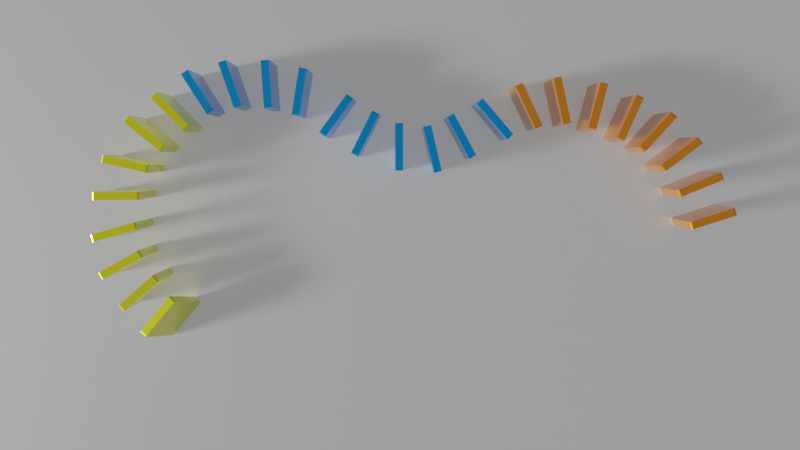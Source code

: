 # Source: dominos.blend  (saved by Blender 2.80.75; exported with 4.5.12 LTS)
import bpy
from mathutils import Matrix  # noqa: F401  (used for matrix-valued properties, if any)

bpy.ops.wm.read_factory_settings(use_empty=True)
scene = bpy.context.scene
scene.name = 'Scene'

# ---- collections
col_collection = bpy.data.collections.new('Collection'); scene.collection.children.link(col_collection)

# ---- materials (node trees are filled in below, after node groups)
mat_golden_domino = bpy.data.materials.new('Golden domino')
mat_golden_domino.alpha_threshold = 0.0
mat_golden_domino.line_color = (0.0, 0.0, 0.0, 1.0)
mat_blue_domino = bpy.data.materials.new('Blue domino')
mat_ground = bpy.data.materials.new('Ground')
mat_orange_domino = bpy.data.materials.new('Orange domino')

# ---- material node trees
mat_golden_domino.use_nodes = True; mat_golden_domino.node_tree.nodes.clear()
_N = mat_golden_domino.node_tree.nodes; _L = mat_golden_domino.node_tree.links
n0 = _N.new('ShaderNodeOutputMaterial'); n0.name = 'Material Output'; n0.location = (300, 300)
n1 = _N.new('ShaderNodeBsdfPrincipled'); n1.name = 'Principled BSDF'; n1.location = (10, 300)
n1.distribution = 'GGX'
n1.subsurface_method = 'BURLEY'
n1.inputs[0].default_value = (0.8, 0.7765, 0.02423, 1.0)
n1.inputs[1].default_value = 0.8377
n1.inputs[2].default_value = 0.2455
n1.inputs[3].default_value = 1.45
n1.inputs[13].default_value = 0.4298
n1.inputs[27].default_value = (0.0, 0.0, 0.0, 1.0)
n1.inputs[28].default_value = 1.0
_L.new(n1.outputs[0], n0.inputs[0])
n0.is_active_output = True
mat_blue_domino.use_nodes = True; mat_blue_domino.node_tree.nodes.clear()
_N = mat_blue_domino.node_tree.nodes; _L = mat_blue_domino.node_tree.links
n0 = _N.new('ShaderNodeOutputMaterial'); n0.name = 'Material Output'; n0.location = (300, 300)
n1 = _N.new('ShaderNodeBsdfPrincipled'); n1.name = 'Principled BSDF'; n1.location = (10, 300)
n1.distribution = 'GGX'
n1.subsurface_method = 'BURLEY'
n1.inputs[0].default_value = (0.00604, 0.3022, 0.8, 1.0)
n1.inputs[1].default_value = 0.8377
n1.inputs[2].default_value = 0.2455
n1.inputs[3].default_value = 1.45
n1.inputs[27].default_value = (0.0, 0.0, 0.0, 1.0)
n1.inputs[28].default_value = 1.0
_L.new(n1.outputs[0], n0.inputs[0])
n0.is_active_output = True
mat_ground.use_nodes = True; mat_ground.node_tree.nodes.clear()
_N = mat_ground.node_tree.nodes; _L = mat_ground.node_tree.links
n0 = _N.new('ShaderNodeOutputMaterial'); n0.name = 'Material Output'; n0.location = (300, 300)
n1 = _N.new('ShaderNodeBsdfPrincipled'); n1.name = 'Principled BSDF'; n1.location = (10, 300)
n1.distribution = 'GGX'
n1.subsurface_method = 'BURLEY'
n1.inputs[0].default_value = (0.3593, 0.3593, 0.3593, 1.0)
n1.inputs[1].default_value = 0.8522
n1.inputs[2].default_value = 0.3043
n1.inputs[3].default_value = 1.45
n1.inputs[27].default_value = (0.1881, 0.1881, 0.1881, 1.0)
n1.inputs[28].default_value = 1.0
_L.new(n1.outputs[0], n0.inputs[0])
n0.is_active_output = True
mat_orange_domino.use_nodes = True; mat_orange_domino.node_tree.nodes.clear()
_N = mat_orange_domino.node_tree.nodes; _L = mat_orange_domino.node_tree.links
n0 = _N.new('ShaderNodeOutputMaterial'); n0.name = 'Material Output'; n0.location = (300, 300)
n1 = _N.new('ShaderNodeBsdfPrincipled'); n1.name = 'Principled BSDF'; n1.location = (10, 300)
n1.distribution = 'GGX'
n1.subsurface_method = 'BURLEY'
n1.inputs[0].default_value = (0.8, 0.2467, 0.02327, 1.0)
n1.inputs[1].default_value = 0.8377
n1.inputs[2].default_value = 0.2455
n1.inputs[3].default_value = 1.45
n1.inputs[13].default_value = 0.4043
n1.inputs[27].default_value = (0.0, 0.0, 0.0, 1.0)
n1.inputs[28].default_value = 1.0
_L.new(n1.outputs[0], n0.inputs[0])
n0.is_active_output = True

# ---- world
world_world = bpy.data.worlds.new('World'); scene.world = world_world
world_world.use_nodes = True; world_world.node_tree.nodes.clear()
_N = world_world.node_tree.nodes; _L = world_world.node_tree.links
n0 = _N.new('ShaderNodeOutputWorld'); n0.name = 'World Output'; n0.location = (300, 300)
n1 = _N.new('ShaderNodeBackground'); n1.name = 'Background'; n1.location = (10, 300)
n1.inputs[0].default_value = (0.1463, 0.1463, 0.1463, 1.0)
_L.new(n1.outputs[0], n0.inputs[0])
n0.is_active_output = True
world_world.color = (0.05088, 0.05088, 0.05088)
world_world.use_sun_shadow = False
world_world.sun_shadow_jitter_overblur = 0.0

# ---- cameras
cam_camera = bpy.data.cameras.new('Camera')
cam_camera.clip_end = 100.0
cam_camera.ortho_scale = 7.314

# ---- lights
light_light = bpy.data.lights.new('Light', 'SUN')
light_light.transmission_factor = 0.0
light_light.angle = 0.1993
light_light.shadow_soft_size = 0.1
light_light.shadow_cascade_max_distance = 1000.0

# ---- meshes
me_cube_008 = bpy.data.meshes.new('Cube.008')
me_cube_008.from_pydata([(1.0, 1.0, -0.9264), (1.0, -0.9264, -1.0), (1.0, 0.9264, 1.0), (1.0, 0.9264, -1.0), (1.0, -1.0, -0.9264), (1.0, 1.0, 0.9264), (1.0, -0.9264, 1.0), (1.0, -1.0, 0.9264), (1.0, -0.9632, 0.9901), (1.0, -0.9901, 0.9632), (-1.0, -1.0, 0.9264), (-1.0, -0.9264, 1.0), (-1.0, -0.9901, 0.9632), (-1.0, -0.9632, 0.9901), (1.0, 0.9901, 0.9632), (1.0, 0.9632, 0.9901), (-1.0, 0.9264, 1.0), (-1.0, 1.0, 0.9264), (-1.0, 0.9632, 0.9901), (-1.0, 0.9901, 0.9632), (1.0, 0.9632, -0.9901), (1.0, 0.9901, -0.9632), (-1.0, 1.0, -0.9264), (-1.0, 0.9264, -1.0), (-1.0, 0.9901, -0.9632), (-1.0, 0.9632, -0.9901), (1.0, -0.9901, -0.9632), (1.0, -0.9632, -0.9901), (-1.0, -0.9264, -1.0), (-1.0, -1.0, -0.9264), (-1.0, -0.9632, -0.9901), (-1.0, -0.9901, -0.9632)], [], [(3, 23, 25, 20), (28, 1, 27, 30), (16, 2, 15, 18), (28, 30, 31, 29, 10, 12, 13, 11, 16, 18, 19, 17, 22, 24, 25, 23), (3, 20, 21, 0, 5, 14, 15, 2, 6, 8, 9, 7, 4, 26, 27, 1), (2, 16, 11, 6), (6, 11, 13, 8), (8, 13, 12, 9), (9, 12, 10, 7), (4, 7, 10, 29), (18, 15, 14, 19), (19, 14, 5, 17), (20, 25, 24, 21), (21, 24, 22, 0), (22, 17, 5, 0), (30, 27, 26, 31), (31, 26, 4, 29), (23, 3, 1, 28)])
_uv = me_cube_008.uv_layers.new(name='UVMap')
_uv.uv.foreach_set('vector', [0.625, 0.7592, 0.375, 0.7592, 0.375, 0.7546, 0.625, 0.7546, 0.375, 0.9908, 0.625, 0.9908, 0.625, 0.9954, 0.375, 0.9954, 0.625, 0.009196, 0.375, 0.009196, 0.375, 0.004598, 0.625, 0.004598, 0.375, 0.5092, 0.3762, 0.5046, 0.3796, 0.5012, 0.3842, 0.5, 0.6158, 0.5, 0.6204, 0.5012, 0.6238, 0.5046, 0.625, 0.5092, 0.625, 0.7408, 0.6238, 0.7454, 0.6204, 0.7488, 0.6158, 0.75, 0.3842, 0.75, 0.3796, 0.7488, 0.3762, 0.7454, 0.375, 0.7408, 0.125, 0.5092, 0.1262, 0.5046, 0.1296, 0.5012, 0.1342, 0.5, 0.3658, 0.5, 0.3704, 0.5012, 0.3738, 0.5046, 0.375, 0.5092, 0.375, 0.7408, 0.3738, 0.7454, 0.3704, 0.7488, 0.3658, 0.75, 0.1342, 0.75, 0.1296, 0.7488, 0.1262, 0.7454, 0.125, 0.7408, 0.375, 0.009196, 0.625, 0.009196, 0.625, 0.2408, 0.375, 0.2408, 0.375, 0.2408, 0.625, 0.2408, 0.625, 0.2454, 0.375, 0.2454, 0.375, 0.2454, 0.625, 0.2454, 0.625, 0.25, 0.375, 0.25, 0.6204, 0.25, 0.6204, 0.5, 0.6158, 0.5, 0.6158, 0.25, 0.3842, 0.25, 0.6158, 0.25, 0.6158, 0.5, 0.3842, 0.5, 0.625, 0.004598, 0.375, 0.004598, 0.375, 0.0, 0.625, 0.0, 0.8704, 0.5, 0.8704, 0.75, 0.8658, 0.75, 0.8658, 0.5, 0.625, 0.7546, 0.375, 0.7546, 0.375, 0.75, 0.625, 0.75, 0.6296, 0.75, 0.6296, 0.5, 0.6342, 0.5, 0.6342, 0.75, 0.6342, 0.5, 0.8658, 0.5, 0.8658, 0.75, 0.6342, 0.75, 0.375, 0.9954, 0.625, 0.9954, 0.625, 1.0, 0.375, 1.0, 0.3796, 0.5, 0.3796, 0.25, 0.3842, 0.25, 0.3842, 0.5, 0.375, 0.7592, 0.625, 0.7592, 0.625, 0.9908, 0.375, 0.9908])
me_cube_008.materials.append(mat_golden_domino)
me_cube_008.use_remesh_preserve_volume = False
me_cube_008.use_remesh_preserve_attributes = False
me_cube_008.use_mirror_vertex_groups = False
me_cube_008.update()
me_cube_009 = bpy.data.meshes.new('Cube.009')
me_cube_009.from_pydata([(1.0, 1.0, -0.9264), (1.0, -0.9264, -1.0), (1.0, 0.9264, 1.0), (1.0, 0.9264, -1.0), (1.0, -1.0, -0.9264), (1.0, 1.0, 0.9264), (1.0, -0.9264, 1.0), (1.0, -1.0, 0.9264), (1.0, -0.9632, 0.9901), (1.0, -0.9901, 0.9632), (-1.0, -1.0, 0.9264), (-1.0, -0.9264, 1.0), (-1.0, -0.9901, 0.9632), (-1.0, -0.9632, 0.9901), (1.0, 0.9901, 0.9632), (1.0, 0.9632, 0.9901), (-1.0, 0.9264, 1.0), (-1.0, 1.0, 0.9264), (-1.0, 0.9632, 0.9901), (-1.0, 0.9901, 0.9632), (1.0, 0.9632, -0.9901), (1.0, 0.9901, -0.9632), (-1.0, 1.0, -0.9264), (-1.0, 0.9264, -1.0), (-1.0, 0.9901, -0.9632), (-1.0, 0.9632, -0.9901), (1.0, -0.9901, -0.9632), (1.0, -0.9632, -0.9901), (-1.0, -0.9264, -1.0), (-1.0, -1.0, -0.9264), (-1.0, -0.9632, -0.9901), (-1.0, -0.9901, -0.9632)], [], [(3, 23, 25, 20), (28, 1, 27, 30), (16, 2, 15, 18), (28, 30, 31, 29, 10, 12, 13, 11, 16, 18, 19, 17, 22, 24, 25, 23), (3, 20, 21, 0, 5, 14, 15, 2, 6, 8, 9, 7, 4, 26, 27, 1), (2, 16, 11, 6), (6, 11, 13, 8), (8, 13, 12, 9), (9, 12, 10, 7), (4, 7, 10, 29), (18, 15, 14, 19), (19, 14, 5, 17), (20, 25, 24, 21), (21, 24, 22, 0), (22, 17, 5, 0), (30, 27, 26, 31), (31, 26, 4, 29), (23, 3, 1, 28)])
_uv = me_cube_009.uv_layers.new(name='UVMap')
_uv.uv.foreach_set('vector', [0.625, 0.7592, 0.375, 0.7592, 0.375, 0.7546, 0.625, 0.7546, 0.375, 0.9908, 0.625, 0.9908, 0.625, 0.9954, 0.375, 0.9954, 0.625, 0.009196, 0.375, 0.009196, 0.375, 0.004598, 0.625, 0.004598, 0.375, 0.5092, 0.3762, 0.5046, 0.3796, 0.5012, 0.3842, 0.5, 0.6158, 0.5, 0.6204, 0.5012, 0.6238, 0.5046, 0.625, 0.5092, 0.625, 0.7408, 0.6238, 0.7454, 0.6204, 0.7488, 0.6158, 0.75, 0.3842, 0.75, 0.3796, 0.7488, 0.3762, 0.7454, 0.375, 0.7408, 0.125, 0.5092, 0.1262, 0.5046, 0.1296, 0.5012, 0.1342, 0.5, 0.3658, 0.5, 0.3704, 0.5012, 0.3738, 0.5046, 0.375, 0.5092, 0.375, 0.7408, 0.3738, 0.7454, 0.3704, 0.7488, 0.3658, 0.75, 0.1342, 0.75, 0.1296, 0.7488, 0.1262, 0.7454, 0.125, 0.7408, 0.375, 0.009196, 0.625, 0.009196, 0.625, 0.2408, 0.375, 0.2408, 0.375, 0.2408, 0.625, 0.2408, 0.625, 0.2454, 0.375, 0.2454, 0.375, 0.2454, 0.625, 0.2454, 0.625, 0.25, 0.375, 0.25, 0.6204, 0.25, 0.6204, 0.5, 0.6158, 0.5, 0.6158, 0.25, 0.3842, 0.25, 0.6158, 0.25, 0.6158, 0.5, 0.3842, 0.5, 0.625, 0.004598, 0.375, 0.004598, 0.375, 0.0, 0.625, 0.0, 0.8704, 0.5, 0.8704, 0.75, 0.8658, 0.75, 0.8658, 0.5, 0.625, 0.7546, 0.375, 0.7546, 0.375, 0.75, 0.625, 0.75, 0.6296, 0.75, 0.6296, 0.5, 0.6342, 0.5, 0.6342, 0.75, 0.6342, 0.5, 0.8658, 0.5, 0.8658, 0.75, 0.6342, 0.75, 0.375, 0.9954, 0.625, 0.9954, 0.625, 1.0, 0.375, 1.0, 0.3796, 0.5, 0.3796, 0.25, 0.3842, 0.25, 0.3842, 0.5, 0.375, 0.7592, 0.625, 0.7592, 0.625, 0.9908, 0.375, 0.9908])
me_cube_009.materials.append(mat_golden_domino)
me_cube_009.use_remesh_preserve_volume = False
me_cube_009.use_remesh_preserve_attributes = False
me_cube_009.use_mirror_vertex_groups = False
me_cube_009.update()
me_cube_000 = bpy.data.meshes.new('Cube.000')
me_cube_000.from_pydata([(1.0, 1.0, -0.9264), (1.0, -0.9264, -1.0), (1.0, 0.9264, 1.0), (1.0, 0.9264, -1.0), (1.0, -1.0, -0.9264), (1.0, 1.0, 0.9264), (1.0, -0.9264, 1.0), (1.0, -1.0, 0.9264), (1.0, -0.9632, 0.9901), (1.0, -0.9901, 0.9632), (-1.0, -1.0, 0.9264), (-1.0, -0.9264, 1.0), (-1.0, -0.9901, 0.9632), (-1.0, -0.9632, 0.9901), (1.0, 0.9901, 0.9632), (1.0, 0.9632, 0.9901), (-1.0, 0.9264, 1.0), (-1.0, 1.0, 0.9264), (-1.0, 0.9632, 0.9901), (-1.0, 0.9901, 0.9632), (1.0, 0.9632, -0.9901), (1.0, 0.9901, -0.9632), (-1.0, 1.0, -0.9264), (-1.0, 0.9264, -1.0), (-1.0, 0.9901, -0.9632), (-1.0, 0.9632, -0.9901), (1.0, -0.9901, -0.9632), (1.0, -0.9632, -0.9901), (-1.0, -0.9264, -1.0), (-1.0, -1.0, -0.9264), (-1.0, -0.9632, -0.9901), (-1.0, -0.9901, -0.9632)], [], [(3, 23, 25, 20), (28, 1, 27, 30), (16, 2, 15, 18), (28, 30, 31, 29, 10, 12, 13, 11, 16, 18, 19, 17, 22, 24, 25, 23), (3, 20, 21, 0, 5, 14, 15, 2, 6, 8, 9, 7, 4, 26, 27, 1), (2, 16, 11, 6), (6, 11, 13, 8), (8, 13, 12, 9), (9, 12, 10, 7), (4, 7, 10, 29), (18, 15, 14, 19), (19, 14, 5, 17), (20, 25, 24, 21), (21, 24, 22, 0), (22, 17, 5, 0), (30, 27, 26, 31), (31, 26, 4, 29), (23, 3, 1, 28)])
_uv = me_cube_000.uv_layers.new(name='UVMap')
_uv.uv.foreach_set('vector', [0.625, 0.7592, 0.375, 0.7592, 0.375, 0.7546, 0.625, 0.7546, 0.375, 0.9908, 0.625, 0.9908, 0.625, 0.9954, 0.375, 0.9954, 0.625, 0.009196, 0.375, 0.009196, 0.375, 0.004598, 0.625, 0.004598, 0.375, 0.5092, 0.3762, 0.5046, 0.3796, 0.5012, 0.3842, 0.5, 0.6158, 0.5, 0.6204, 0.5012, 0.6238, 0.5046, 0.625, 0.5092, 0.625, 0.7408, 0.6238, 0.7454, 0.6204, 0.7488, 0.6158, 0.75, 0.3842, 0.75, 0.3796, 0.7488, 0.3762, 0.7454, 0.375, 0.7408, 0.125, 0.5092, 0.1262, 0.5046, 0.1296, 0.5012, 0.1342, 0.5, 0.3658, 0.5, 0.3704, 0.5012, 0.3738, 0.5046, 0.375, 0.5092, 0.375, 0.7408, 0.3738, 0.7454, 0.3704, 0.7488, 0.3658, 0.75, 0.1342, 0.75, 0.1296, 0.7488, 0.1262, 0.7454, 0.125, 0.7408, 0.375, 0.009196, 0.625, 0.009196, 0.625, 0.2408, 0.375, 0.2408, 0.375, 0.2408, 0.625, 0.2408, 0.625, 0.2454, 0.375, 0.2454, 0.375, 0.2454, 0.625, 0.2454, 0.625, 0.25, 0.375, 0.25, 0.6204, 0.25, 0.6204, 0.5, 0.6158, 0.5, 0.6158, 0.25, 0.3842, 0.25, 0.6158, 0.25, 0.6158, 0.5, 0.3842, 0.5, 0.625, 0.004598, 0.375, 0.004598, 0.375, 0.0, 0.625, 0.0, 0.8704, 0.5, 0.8704, 0.75, 0.8658, 0.75, 0.8658, 0.5, 0.625, 0.7546, 0.375, 0.7546, 0.375, 0.75, 0.625, 0.75, 0.6296, 0.75, 0.6296, 0.5, 0.6342, 0.5, 0.6342, 0.75, 0.6342, 0.5, 0.8658, 0.5, 0.8658, 0.75, 0.6342, 0.75, 0.375, 0.9954, 0.625, 0.9954, 0.625, 1.0, 0.375, 1.0, 0.3796, 0.5, 0.3796, 0.25, 0.3842, 0.25, 0.3842, 0.5, 0.375, 0.7592, 0.625, 0.7592, 0.625, 0.9908, 0.375, 0.9908])
me_cube_000.materials.append(mat_golden_domino)
me_cube_000.use_remesh_preserve_volume = False
me_cube_000.use_remesh_preserve_attributes = False
me_cube_000.use_mirror_vertex_groups = False
me_cube_000.update()
me_cube_001 = bpy.data.meshes.new('Cube.001')
me_cube_001.from_pydata([(1.0, 1.0, -0.9264), (1.0, -0.9264, -1.0), (1.0, 0.9264, 1.0), (1.0, 0.9264, -1.0), (1.0, -1.0, -0.9264), (1.0, 1.0, 0.9264), (1.0, -0.9264, 1.0), (1.0, -1.0, 0.9264), (1.0, -0.9632, 0.9901), (1.0, -0.9901, 0.9632), (-1.0, -1.0, 0.9264), (-1.0, -0.9264, 1.0), (-1.0, -0.9901, 0.9632), (-1.0, -0.9632, 0.9901), (1.0, 0.9901, 0.9632), (1.0, 0.9632, 0.9901), (-1.0, 0.9264, 1.0), (-1.0, 1.0, 0.9264), (-1.0, 0.9632, 0.9901), (-1.0, 0.9901, 0.9632), (1.0, 0.9632, -0.9901), (1.0, 0.9901, -0.9632), (-1.0, 1.0, -0.9264), (-1.0, 0.9264, -1.0), (-1.0, 0.9901, -0.9632), (-1.0, 0.9632, -0.9901), (1.0, -0.9901, -0.9632), (1.0, -0.9632, -0.9901), (-1.0, -0.9264, -1.0), (-1.0, -1.0, -0.9264), (-1.0, -0.9632, -0.9901), (-1.0, -0.9901, -0.9632)], [], [(3, 23, 25, 20), (28, 1, 27, 30), (16, 2, 15, 18), (28, 30, 31, 29, 10, 12, 13, 11, 16, 18, 19, 17, 22, 24, 25, 23), (3, 20, 21, 0, 5, 14, 15, 2, 6, 8, 9, 7, 4, 26, 27, 1), (2, 16, 11, 6), (6, 11, 13, 8), (8, 13, 12, 9), (9, 12, 10, 7), (4, 7, 10, 29), (18, 15, 14, 19), (19, 14, 5, 17), (20, 25, 24, 21), (21, 24, 22, 0), (22, 17, 5, 0), (30, 27, 26, 31), (31, 26, 4, 29), (23, 3, 1, 28)])
_uv = me_cube_001.uv_layers.new(name='UVMap')
_uv.uv.foreach_set('vector', [0.625, 0.7592, 0.375, 0.7592, 0.375, 0.7546, 0.625, 0.7546, 0.375, 0.9908, 0.625, 0.9908, 0.625, 0.9954, 0.375, 0.9954, 0.625, 0.009196, 0.375, 0.009196, 0.375, 0.004598, 0.625, 0.004598, 0.375, 0.5092, 0.3762, 0.5046, 0.3796, 0.5012, 0.3842, 0.5, 0.6158, 0.5, 0.6204, 0.5012, 0.6238, 0.5046, 0.625, 0.5092, 0.625, 0.7408, 0.6238, 0.7454, 0.6204, 0.7488, 0.6158, 0.75, 0.3842, 0.75, 0.3796, 0.7488, 0.3762, 0.7454, 0.375, 0.7408, 0.125, 0.5092, 0.1262, 0.5046, 0.1296, 0.5012, 0.1342, 0.5, 0.3658, 0.5, 0.3704, 0.5012, 0.3738, 0.5046, 0.375, 0.5092, 0.375, 0.7408, 0.3738, 0.7454, 0.3704, 0.7488, 0.3658, 0.75, 0.1342, 0.75, 0.1296, 0.7488, 0.1262, 0.7454, 0.125, 0.7408, 0.375, 0.009196, 0.625, 0.009196, 0.625, 0.2408, 0.375, 0.2408, 0.375, 0.2408, 0.625, 0.2408, 0.625, 0.2454, 0.375, 0.2454, 0.375, 0.2454, 0.625, 0.2454, 0.625, 0.25, 0.375, 0.25, 0.6204, 0.25, 0.6204, 0.5, 0.6158, 0.5, 0.6158, 0.25, 0.3842, 0.25, 0.6158, 0.25, 0.6158, 0.5, 0.3842, 0.5, 0.625, 0.004598, 0.375, 0.004598, 0.375, 0.0, 0.625, 0.0, 0.8704, 0.5, 0.8704, 0.75, 0.8658, 0.75, 0.8658, 0.5, 0.625, 0.7546, 0.375, 0.7546, 0.375, 0.75, 0.625, 0.75, 0.6296, 0.75, 0.6296, 0.5, 0.6342, 0.5, 0.6342, 0.75, 0.6342, 0.5, 0.8658, 0.5, 0.8658, 0.75, 0.6342, 0.75, 0.375, 0.9954, 0.625, 0.9954, 0.625, 1.0, 0.375, 1.0, 0.3796, 0.5, 0.3796, 0.25, 0.3842, 0.25, 0.3842, 0.5, 0.375, 0.7592, 0.625, 0.7592, 0.625, 0.9908, 0.375, 0.9908])
me_cube_001.materials.append(mat_golden_domino)
me_cube_001.use_remesh_preserve_volume = False
me_cube_001.use_remesh_preserve_attributes = False
me_cube_001.use_mirror_vertex_groups = False
me_cube_001.update()
me_cube_002 = bpy.data.meshes.new('Cube.002')
me_cube_002.from_pydata([(1.0, 1.0, -0.9264), (1.0, -0.9264, -1.0), (1.0, 0.9264, 1.0), (1.0, 0.9264, -1.0), (1.0, -1.0, -0.9264), (1.0, 1.0, 0.9264), (1.0, -0.9264, 1.0), (1.0, -1.0, 0.9264), (1.0, -0.9632, 0.9901), (1.0, -0.9901, 0.9632), (-1.0, -1.0, 0.9264), (-1.0, -0.9264, 1.0), (-1.0, -0.9901, 0.9632), (-1.0, -0.9632, 0.9901), (1.0, 0.9901, 0.9632), (1.0, 0.9632, 0.9901), (-1.0, 0.9264, 1.0), (-1.0, 1.0, 0.9264), (-1.0, 0.9632, 0.9901), (-1.0, 0.9901, 0.9632), (1.0, 0.9632, -0.9901), (1.0, 0.9901, -0.9632), (-1.0, 1.0, -0.9264), (-1.0, 0.9264, -1.0), (-1.0, 0.9901, -0.9632), (-1.0, 0.9632, -0.9901), (1.0, -0.9901, -0.9632), (1.0, -0.9632, -0.9901), (-1.0, -0.9264, -1.0), (-1.0, -1.0, -0.9264), (-1.0, -0.9632, -0.9901), (-1.0, -0.9901, -0.9632)], [], [(3, 23, 25, 20), (28, 1, 27, 30), (16, 2, 15, 18), (28, 30, 31, 29, 10, 12, 13, 11, 16, 18, 19, 17, 22, 24, 25, 23), (3, 20, 21, 0, 5, 14, 15, 2, 6, 8, 9, 7, 4, 26, 27, 1), (2, 16, 11, 6), (6, 11, 13, 8), (8, 13, 12, 9), (9, 12, 10, 7), (4, 7, 10, 29), (18, 15, 14, 19), (19, 14, 5, 17), (20, 25, 24, 21), (21, 24, 22, 0), (22, 17, 5, 0), (30, 27, 26, 31), (31, 26, 4, 29), (23, 3, 1, 28)])
_uv = me_cube_002.uv_layers.new(name='UVMap')
_uv.uv.foreach_set('vector', [0.625, 0.7592, 0.375, 0.7592, 0.375, 0.7546, 0.625, 0.7546, 0.375, 0.9908, 0.625, 0.9908, 0.625, 0.9954, 0.375, 0.9954, 0.625, 0.009196, 0.375, 0.009196, 0.375, 0.004598, 0.625, 0.004598, 0.375, 0.5092, 0.3762, 0.5046, 0.3796, 0.5012, 0.3842, 0.5, 0.6158, 0.5, 0.6204, 0.5012, 0.6238, 0.5046, 0.625, 0.5092, 0.625, 0.7408, 0.6238, 0.7454, 0.6204, 0.7488, 0.6158, 0.75, 0.3842, 0.75, 0.3796, 0.7488, 0.3762, 0.7454, 0.375, 0.7408, 0.125, 0.5092, 0.1262, 0.5046, 0.1296, 0.5012, 0.1342, 0.5, 0.3658, 0.5, 0.3704, 0.5012, 0.3738, 0.5046, 0.375, 0.5092, 0.375, 0.7408, 0.3738, 0.7454, 0.3704, 0.7488, 0.3658, 0.75, 0.1342, 0.75, 0.1296, 0.7488, 0.1262, 0.7454, 0.125, 0.7408, 0.375, 0.009196, 0.625, 0.009196, 0.625, 0.2408, 0.375, 0.2408, 0.375, 0.2408, 0.625, 0.2408, 0.625, 0.2454, 0.375, 0.2454, 0.375, 0.2454, 0.625, 0.2454, 0.625, 0.25, 0.375, 0.25, 0.6204, 0.25, 0.6204, 0.5, 0.6158, 0.5, 0.6158, 0.25, 0.3842, 0.25, 0.6158, 0.25, 0.6158, 0.5, 0.3842, 0.5, 0.625, 0.004598, 0.375, 0.004598, 0.375, 0.0, 0.625, 0.0, 0.8704, 0.5, 0.8704, 0.75, 0.8658, 0.75, 0.8658, 0.5, 0.625, 0.7546, 0.375, 0.7546, 0.375, 0.75, 0.625, 0.75, 0.6296, 0.75, 0.6296, 0.5, 0.6342, 0.5, 0.6342, 0.75, 0.6342, 0.5, 0.8658, 0.5, 0.8658, 0.75, 0.6342, 0.75, 0.375, 0.9954, 0.625, 0.9954, 0.625, 1.0, 0.375, 1.0, 0.3796, 0.5, 0.3796, 0.25, 0.3842, 0.25, 0.3842, 0.5, 0.375, 0.7592, 0.625, 0.7592, 0.625, 0.9908, 0.375, 0.9908])
me_cube_002.materials.append(mat_golden_domino)
me_cube_002.use_remesh_preserve_volume = False
me_cube_002.use_remesh_preserve_attributes = False
me_cube_002.use_mirror_vertex_groups = False
me_cube_002.update()
me_cube_003 = bpy.data.meshes.new('Cube.003')
me_cube_003.from_pydata([(1.0, 1.0, -0.9264), (1.0, -0.9264, -1.0), (1.0, 0.9264, 1.0), (1.0, 0.9264, -1.0), (1.0, -1.0, -0.9264), (1.0, 1.0, 0.9264), (1.0, -0.9264, 1.0), (1.0, -1.0, 0.9264), (1.0, -0.9632, 0.9901), (1.0, -0.9901, 0.9632), (-1.0, -1.0, 0.9264), (-1.0, -0.9264, 1.0), (-1.0, -0.9901, 0.9632), (-1.0, -0.9632, 0.9901), (1.0, 0.9901, 0.9632), (1.0, 0.9632, 0.9901), (-1.0, 0.9264, 1.0), (-1.0, 1.0, 0.9264), (-1.0, 0.9632, 0.9901), (-1.0, 0.9901, 0.9632), (1.0, 0.9632, -0.9901), (1.0, 0.9901, -0.9632), (-1.0, 1.0, -0.9264), (-1.0, 0.9264, -1.0), (-1.0, 0.9901, -0.9632), (-1.0, 0.9632, -0.9901), (1.0, -0.9901, -0.9632), (1.0, -0.9632, -0.9901), (-1.0, -0.9264, -1.0), (-1.0, -1.0, -0.9264), (-1.0, -0.9632, -0.9901), (-1.0, -0.9901, -0.9632)], [], [(3, 23, 25, 20), (28, 1, 27, 30), (16, 2, 15, 18), (28, 30, 31, 29, 10, 12, 13, 11, 16, 18, 19, 17, 22, 24, 25, 23), (3, 20, 21, 0, 5, 14, 15, 2, 6, 8, 9, 7, 4, 26, 27, 1), (2, 16, 11, 6), (6, 11, 13, 8), (8, 13, 12, 9), (9, 12, 10, 7), (4, 7, 10, 29), (18, 15, 14, 19), (19, 14, 5, 17), (20, 25, 24, 21), (21, 24, 22, 0), (22, 17, 5, 0), (30, 27, 26, 31), (31, 26, 4, 29), (23, 3, 1, 28)])
_uv = me_cube_003.uv_layers.new(name='UVMap')
_uv.uv.foreach_set('vector', [0.625, 0.7592, 0.375, 0.7592, 0.375, 0.7546, 0.625, 0.7546, 0.375, 0.9908, 0.625, 0.9908, 0.625, 0.9954, 0.375, 0.9954, 0.625, 0.009196, 0.375, 0.009196, 0.375, 0.004598, 0.625, 0.004598, 0.375, 0.5092, 0.3762, 0.5046, 0.3796, 0.5012, 0.3842, 0.5, 0.6158, 0.5, 0.6204, 0.5012, 0.6238, 0.5046, 0.625, 0.5092, 0.625, 0.7408, 0.6238, 0.7454, 0.6204, 0.7488, 0.6158, 0.75, 0.3842, 0.75, 0.3796, 0.7488, 0.3762, 0.7454, 0.375, 0.7408, 0.125, 0.5092, 0.1262, 0.5046, 0.1296, 0.5012, 0.1342, 0.5, 0.3658, 0.5, 0.3704, 0.5012, 0.3738, 0.5046, 0.375, 0.5092, 0.375, 0.7408, 0.3738, 0.7454, 0.3704, 0.7488, 0.3658, 0.75, 0.1342, 0.75, 0.1296, 0.7488, 0.1262, 0.7454, 0.125, 0.7408, 0.375, 0.009196, 0.625, 0.009196, 0.625, 0.2408, 0.375, 0.2408, 0.375, 0.2408, 0.625, 0.2408, 0.625, 0.2454, 0.375, 0.2454, 0.375, 0.2454, 0.625, 0.2454, 0.625, 0.25, 0.375, 0.25, 0.6204, 0.25, 0.6204, 0.5, 0.6158, 0.5, 0.6158, 0.25, 0.3842, 0.25, 0.6158, 0.25, 0.6158, 0.5, 0.3842, 0.5, 0.625, 0.004598, 0.375, 0.004598, 0.375, 0.0, 0.625, 0.0, 0.8704, 0.5, 0.8704, 0.75, 0.8658, 0.75, 0.8658, 0.5, 0.625, 0.7546, 0.375, 0.7546, 0.375, 0.75, 0.625, 0.75, 0.6296, 0.75, 0.6296, 0.5, 0.6342, 0.5, 0.6342, 0.75, 0.6342, 0.5, 0.8658, 0.5, 0.8658, 0.75, 0.6342, 0.75, 0.375, 0.9954, 0.625, 0.9954, 0.625, 1.0, 0.375, 1.0, 0.3796, 0.5, 0.3796, 0.25, 0.3842, 0.25, 0.3842, 0.5, 0.375, 0.7592, 0.625, 0.7592, 0.625, 0.9908, 0.375, 0.9908])
me_cube_003.materials.append(mat_golden_domino)
me_cube_003.use_remesh_preserve_volume = False
me_cube_003.use_remesh_preserve_attributes = False
me_cube_003.use_mirror_vertex_groups = False
me_cube_003.update()
me_cube_004 = bpy.data.meshes.new('Cube.004')
me_cube_004.from_pydata([(1.0, 1.0, -0.9264), (1.0, -0.9264, -1.0), (1.0, 0.9264, 1.0), (1.0, 0.9264, -1.0), (1.0, -1.0, -0.9264), (1.0, 1.0, 0.9264), (1.0, -0.9264, 1.0), (1.0, -1.0, 0.9264), (1.0, -0.9632, 0.9901), (1.0, -0.9901, 0.9632), (-1.0, -1.0, 0.9264), (-1.0, -0.9264, 1.0), (-1.0, -0.9901, 0.9632), (-1.0, -0.9632, 0.9901), (1.0, 0.9901, 0.9632), (1.0, 0.9632, 0.9901), (-1.0, 0.9264, 1.0), (-1.0, 1.0, 0.9264), (-1.0, 0.9632, 0.9901), (-1.0, 0.9901, 0.9632), (1.0, 0.9632, -0.9901), (1.0, 0.9901, -0.9632), (-1.0, 1.0, -0.9264), (-1.0, 0.9264, -1.0), (-1.0, 0.9901, -0.9632), (-1.0, 0.9632, -0.9901), (1.0, -0.9901, -0.9632), (1.0, -0.9632, -0.9901), (-1.0, -0.9264, -1.0), (-1.0, -1.0, -0.9264), (-1.0, -0.9632, -0.9901), (-1.0, -0.9901, -0.9632)], [], [(3, 23, 25, 20), (28, 1, 27, 30), (16, 2, 15, 18), (28, 30, 31, 29, 10, 12, 13, 11, 16, 18, 19, 17, 22, 24, 25, 23), (3, 20, 21, 0, 5, 14, 15, 2, 6, 8, 9, 7, 4, 26, 27, 1), (2, 16, 11, 6), (6, 11, 13, 8), (8, 13, 12, 9), (9, 12, 10, 7), (4, 7, 10, 29), (18, 15, 14, 19), (19, 14, 5, 17), (20, 25, 24, 21), (21, 24, 22, 0), (22, 17, 5, 0), (30, 27, 26, 31), (31, 26, 4, 29), (23, 3, 1, 28)])
_uv = me_cube_004.uv_layers.new(name='UVMap')
_uv.uv.foreach_set('vector', [0.625, 0.7592, 0.375, 0.7592, 0.375, 0.7546, 0.625, 0.7546, 0.375, 0.9908, 0.625, 0.9908, 0.625, 0.9954, 0.375, 0.9954, 0.625, 0.009196, 0.375, 0.009196, 0.375, 0.004598, 0.625, 0.004598, 0.375, 0.5092, 0.3762, 0.5046, 0.3796, 0.5012, 0.3842, 0.5, 0.6158, 0.5, 0.6204, 0.5012, 0.6238, 0.5046, 0.625, 0.5092, 0.625, 0.7408, 0.6238, 0.7454, 0.6204, 0.7488, 0.6158, 0.75, 0.3842, 0.75, 0.3796, 0.7488, 0.3762, 0.7454, 0.375, 0.7408, 0.125, 0.5092, 0.1262, 0.5046, 0.1296, 0.5012, 0.1342, 0.5, 0.3658, 0.5, 0.3704, 0.5012, 0.3738, 0.5046, 0.375, 0.5092, 0.375, 0.7408, 0.3738, 0.7454, 0.3704, 0.7488, 0.3658, 0.75, 0.1342, 0.75, 0.1296, 0.7488, 0.1262, 0.7454, 0.125, 0.7408, 0.375, 0.009196, 0.625, 0.009196, 0.625, 0.2408, 0.375, 0.2408, 0.375, 0.2408, 0.625, 0.2408, 0.625, 0.2454, 0.375, 0.2454, 0.375, 0.2454, 0.625, 0.2454, 0.625, 0.25, 0.375, 0.25, 0.6204, 0.25, 0.6204, 0.5, 0.6158, 0.5, 0.6158, 0.25, 0.3842, 0.25, 0.6158, 0.25, 0.6158, 0.5, 0.3842, 0.5, 0.625, 0.004598, 0.375, 0.004598, 0.375, 0.0, 0.625, 0.0, 0.8704, 0.5, 0.8704, 0.75, 0.8658, 0.75, 0.8658, 0.5, 0.625, 0.7546, 0.375, 0.7546, 0.375, 0.75, 0.625, 0.75, 0.6296, 0.75, 0.6296, 0.5, 0.6342, 0.5, 0.6342, 0.75, 0.6342, 0.5, 0.8658, 0.5, 0.8658, 0.75, 0.6342, 0.75, 0.375, 0.9954, 0.625, 0.9954, 0.625, 1.0, 0.375, 1.0, 0.3796, 0.5, 0.3796, 0.25, 0.3842, 0.25, 0.3842, 0.5, 0.375, 0.7592, 0.625, 0.7592, 0.625, 0.9908, 0.375, 0.9908])
me_cube_004.materials.append(mat_golden_domino)
me_cube_004.use_remesh_preserve_volume = False
me_cube_004.use_remesh_preserve_attributes = False
me_cube_004.use_mirror_vertex_groups = False
me_cube_004.update()
me_cube_005 = bpy.data.meshes.new('Cube.005')
me_cube_005.from_pydata([(1.0, 1.0, -0.9264), (1.0, -0.9264, -1.0), (1.0, 0.9264, 1.0), (1.0, 0.9264, -1.0), (1.0, -1.0, -0.9264), (1.0, 1.0, 0.9264), (1.0, -0.9264, 1.0), (1.0, -1.0, 0.9264), (1.0, -0.9632, 0.9901), (1.0, -0.9901, 0.9632), (-1.0, -1.0, 0.9264), (-1.0, -0.9264, 1.0), (-1.0, -0.9901, 0.9632), (-1.0, -0.9632, 0.9901), (1.0, 0.9901, 0.9632), (1.0, 0.9632, 0.9901), (-1.0, 0.9264, 1.0), (-1.0, 1.0, 0.9264), (-1.0, 0.9632, 0.9901), (-1.0, 0.9901, 0.9632), (1.0, 0.9632, -0.9901), (1.0, 0.9901, -0.9632), (-1.0, 1.0, -0.9264), (-1.0, 0.9264, -1.0), (-1.0, 0.9901, -0.9632), (-1.0, 0.9632, -0.9901), (1.0, -0.9901, -0.9632), (1.0, -0.9632, -0.9901), (-1.0, -0.9264, -1.0), (-1.0, -1.0, -0.9264), (-1.0, -0.9632, -0.9901), (-1.0, -0.9901, -0.9632)], [], [(3, 23, 25, 20), (28, 1, 27, 30), (16, 2, 15, 18), (28, 30, 31, 29, 10, 12, 13, 11, 16, 18, 19, 17, 22, 24, 25, 23), (3, 20, 21, 0, 5, 14, 15, 2, 6, 8, 9, 7, 4, 26, 27, 1), (2, 16, 11, 6), (6, 11, 13, 8), (8, 13, 12, 9), (9, 12, 10, 7), (4, 7, 10, 29), (18, 15, 14, 19), (19, 14, 5, 17), (20, 25, 24, 21), (21, 24, 22, 0), (22, 17, 5, 0), (30, 27, 26, 31), (31, 26, 4, 29), (23, 3, 1, 28)])
_uv = me_cube_005.uv_layers.new(name='UVMap')
_uv.uv.foreach_set('vector', [0.625, 0.7592, 0.375, 0.7592, 0.375, 0.7546, 0.625, 0.7546, 0.375, 0.9908, 0.625, 0.9908, 0.625, 0.9954, 0.375, 0.9954, 0.625, 0.009196, 0.375, 0.009196, 0.375, 0.004598, 0.625, 0.004598, 0.375, 0.5092, 0.3762, 0.5046, 0.3796, 0.5012, 0.3842, 0.5, 0.6158, 0.5, 0.6204, 0.5012, 0.6238, 0.5046, 0.625, 0.5092, 0.625, 0.7408, 0.6238, 0.7454, 0.6204, 0.7488, 0.6158, 0.75, 0.3842, 0.75, 0.3796, 0.7488, 0.3762, 0.7454, 0.375, 0.7408, 0.125, 0.5092, 0.1262, 0.5046, 0.1296, 0.5012, 0.1342, 0.5, 0.3658, 0.5, 0.3704, 0.5012, 0.3738, 0.5046, 0.375, 0.5092, 0.375, 0.7408, 0.3738, 0.7454, 0.3704, 0.7488, 0.3658, 0.75, 0.1342, 0.75, 0.1296, 0.7488, 0.1262, 0.7454, 0.125, 0.7408, 0.375, 0.009196, 0.625, 0.009196, 0.625, 0.2408, 0.375, 0.2408, 0.375, 0.2408, 0.625, 0.2408, 0.625, 0.2454, 0.375, 0.2454, 0.375, 0.2454, 0.625, 0.2454, 0.625, 0.25, 0.375, 0.25, 0.6204, 0.25, 0.6204, 0.5, 0.6158, 0.5, 0.6158, 0.25, 0.3842, 0.25, 0.6158, 0.25, 0.6158, 0.5, 0.3842, 0.5, 0.625, 0.004598, 0.375, 0.004598, 0.375, 0.0, 0.625, 0.0, 0.8704, 0.5, 0.8704, 0.75, 0.8658, 0.75, 0.8658, 0.5, 0.625, 0.7546, 0.375, 0.7546, 0.375, 0.75, 0.625, 0.75, 0.6296, 0.75, 0.6296, 0.5, 0.6342, 0.5, 0.6342, 0.75, 0.6342, 0.5, 0.8658, 0.5, 0.8658, 0.75, 0.6342, 0.75, 0.375, 0.9954, 0.625, 0.9954, 0.625, 1.0, 0.375, 1.0, 0.3796, 0.5, 0.3796, 0.25, 0.3842, 0.25, 0.3842, 0.5, 0.375, 0.7592, 0.625, 0.7592, 0.625, 0.9908, 0.375, 0.9908])
me_cube_005.materials.append(mat_golden_domino)
me_cube_005.use_remesh_preserve_volume = False
me_cube_005.use_remesh_preserve_attributes = False
me_cube_005.use_mirror_vertex_groups = False
me_cube_005.update()
me_cube_006 = bpy.data.meshes.new('Cube.006')
me_cube_006.from_pydata([(1.0, 1.0, -0.9264), (1.0, -0.9264, -1.0), (1.0, 0.9264, 1.0), (1.0, 0.9264, -1.0), (1.0, -1.0, -0.9264), (1.0, 1.0, 0.9264), (1.0, -0.9264, 1.0), (1.0, -1.0, 0.9264), (1.0, -0.9632, 0.9901), (1.0, -0.9901, 0.9632), (-1.0, -1.0, 0.9264), (-1.0, -0.9264, 1.0), (-1.0, -0.9901, 0.9632), (-1.0, -0.9632, 0.9901), (1.0, 0.9901, 0.9632), (1.0, 0.9632, 0.9901), (-1.0, 0.9264, 1.0), (-1.0, 1.0, 0.9264), (-1.0, 0.9632, 0.9901), (-1.0, 0.9901, 0.9632), (1.0, 0.9632, -0.9901), (1.0, 0.9901, -0.9632), (-1.0, 1.0, -0.9264), (-1.0, 0.9264, -1.0), (-1.0, 0.9901, -0.9632), (-1.0, 0.9632, -0.9901), (1.0, -0.9901, -0.9632), (1.0, -0.9632, -0.9901), (-1.0, -0.9264, -1.0), (-1.0, -1.0, -0.9264), (-1.0, -0.9632, -0.9901), (-1.0, -0.9901, -0.9632)], [], [(3, 23, 25, 20), (28, 1, 27, 30), (16, 2, 15, 18), (28, 30, 31, 29, 10, 12, 13, 11, 16, 18, 19, 17, 22, 24, 25, 23), (3, 20, 21, 0, 5, 14, 15, 2, 6, 8, 9, 7, 4, 26, 27, 1), (2, 16, 11, 6), (6, 11, 13, 8), (8, 13, 12, 9), (9, 12, 10, 7), (4, 7, 10, 29), (18, 15, 14, 19), (19, 14, 5, 17), (20, 25, 24, 21), (21, 24, 22, 0), (22, 17, 5, 0), (30, 27, 26, 31), (31, 26, 4, 29), (23, 3, 1, 28)])
_uv = me_cube_006.uv_layers.new(name='UVMap')
_uv.uv.foreach_set('vector', [0.625, 0.7592, 0.375, 0.7592, 0.375, 0.7546, 0.625, 0.7546, 0.375, 0.9908, 0.625, 0.9908, 0.625, 0.9954, 0.375, 0.9954, 0.625, 0.009196, 0.375, 0.009196, 0.375, 0.004598, 0.625, 0.004598, 0.375, 0.5092, 0.3762, 0.5046, 0.3796, 0.5012, 0.3842, 0.5, 0.6158, 0.5, 0.6204, 0.5012, 0.6238, 0.5046, 0.625, 0.5092, 0.625, 0.7408, 0.6238, 0.7454, 0.6204, 0.7488, 0.6158, 0.75, 0.3842, 0.75, 0.3796, 0.7488, 0.3762, 0.7454, 0.375, 0.7408, 0.125, 0.5092, 0.1262, 0.5046, 0.1296, 0.5012, 0.1342, 0.5, 0.3658, 0.5, 0.3704, 0.5012, 0.3738, 0.5046, 0.375, 0.5092, 0.375, 0.7408, 0.3738, 0.7454, 0.3704, 0.7488, 0.3658, 0.75, 0.1342, 0.75, 0.1296, 0.7488, 0.1262, 0.7454, 0.125, 0.7408, 0.375, 0.009196, 0.625, 0.009196, 0.625, 0.2408, 0.375, 0.2408, 0.375, 0.2408, 0.625, 0.2408, 0.625, 0.2454, 0.375, 0.2454, 0.375, 0.2454, 0.625, 0.2454, 0.625, 0.25, 0.375, 0.25, 0.6204, 0.25, 0.6204, 0.5, 0.6158, 0.5, 0.6158, 0.25, 0.3842, 0.25, 0.6158, 0.25, 0.6158, 0.5, 0.3842, 0.5, 0.625, 0.004598, 0.375, 0.004598, 0.375, 0.0, 0.625, 0.0, 0.8704, 0.5, 0.8704, 0.75, 0.8658, 0.75, 0.8658, 0.5, 0.625, 0.7546, 0.375, 0.7546, 0.375, 0.75, 0.625, 0.75, 0.6296, 0.75, 0.6296, 0.5, 0.6342, 0.5, 0.6342, 0.75, 0.6342, 0.5, 0.8658, 0.5, 0.8658, 0.75, 0.6342, 0.75, 0.375, 0.9954, 0.625, 0.9954, 0.625, 1.0, 0.375, 1.0, 0.3796, 0.5, 0.3796, 0.25, 0.3842, 0.25, 0.3842, 0.5, 0.375, 0.7592, 0.625, 0.7592, 0.625, 0.9908, 0.375, 0.9908])
me_cube_006.materials.append(mat_blue_domino)
me_cube_006.use_remesh_preserve_volume = False
me_cube_006.use_remesh_preserve_attributes = False
me_cube_006.use_mirror_vertex_groups = False
me_cube_006.update()
me_cube_007 = bpy.data.meshes.new('Cube.007')
me_cube_007.from_pydata([(1.0, 1.0, -0.9264), (1.0, -0.9264, -1.0), (1.0, 0.9264, 1.0), (1.0, 0.9264, -1.0), (1.0, -1.0, -0.9264), (1.0, 1.0, 0.9264), (1.0, -0.9264, 1.0), (1.0, -1.0, 0.9264), (1.0, -0.9632, 0.9901), (1.0, -0.9901, 0.9632), (-1.0, -1.0, 0.9264), (-1.0, -0.9264, 1.0), (-1.0, -0.9901, 0.9632), (-1.0, -0.9632, 0.9901), (1.0, 0.9901, 0.9632), (1.0, 0.9632, 0.9901), (-1.0, 0.9264, 1.0), (-1.0, 1.0, 0.9264), (-1.0, 0.9632, 0.9901), (-1.0, 0.9901, 0.9632), (1.0, 0.9632, -0.9901), (1.0, 0.9901, -0.9632), (-1.0, 1.0, -0.9264), (-1.0, 0.9264, -1.0), (-1.0, 0.9901, -0.9632), (-1.0, 0.9632, -0.9901), (1.0, -0.9901, -0.9632), (1.0, -0.9632, -0.9901), (-1.0, -0.9264, -1.0), (-1.0, -1.0, -0.9264), (-1.0, -0.9632, -0.9901), (-1.0, -0.9901, -0.9632)], [], [(3, 23, 25, 20), (28, 1, 27, 30), (16, 2, 15, 18), (28, 30, 31, 29, 10, 12, 13, 11, 16, 18, 19, 17, 22, 24, 25, 23), (3, 20, 21, 0, 5, 14, 15, 2, 6, 8, 9, 7, 4, 26, 27, 1), (2, 16, 11, 6), (6, 11, 13, 8), (8, 13, 12, 9), (9, 12, 10, 7), (4, 7, 10, 29), (18, 15, 14, 19), (19, 14, 5, 17), (20, 25, 24, 21), (21, 24, 22, 0), (22, 17, 5, 0), (30, 27, 26, 31), (31, 26, 4, 29), (23, 3, 1, 28)])
_uv = me_cube_007.uv_layers.new(name='UVMap')
_uv.uv.foreach_set('vector', [0.625, 0.7592, 0.375, 0.7592, 0.375, 0.7546, 0.625, 0.7546, 0.375, 0.9908, 0.625, 0.9908, 0.625, 0.9954, 0.375, 0.9954, 0.625, 0.009196, 0.375, 0.009196, 0.375, 0.004598, 0.625, 0.004598, 0.375, 0.5092, 0.3762, 0.5046, 0.3796, 0.5012, 0.3842, 0.5, 0.6158, 0.5, 0.6204, 0.5012, 0.6238, 0.5046, 0.625, 0.5092, 0.625, 0.7408, 0.6238, 0.7454, 0.6204, 0.7488, 0.6158, 0.75, 0.3842, 0.75, 0.3796, 0.7488, 0.3762, 0.7454, 0.375, 0.7408, 0.125, 0.5092, 0.1262, 0.5046, 0.1296, 0.5012, 0.1342, 0.5, 0.3658, 0.5, 0.3704, 0.5012, 0.3738, 0.5046, 0.375, 0.5092, 0.375, 0.7408, 0.3738, 0.7454, 0.3704, 0.7488, 0.3658, 0.75, 0.1342, 0.75, 0.1296, 0.7488, 0.1262, 0.7454, 0.125, 0.7408, 0.375, 0.009196, 0.625, 0.009196, 0.625, 0.2408, 0.375, 0.2408, 0.375, 0.2408, 0.625, 0.2408, 0.625, 0.2454, 0.375, 0.2454, 0.375, 0.2454, 0.625, 0.2454, 0.625, 0.25, 0.375, 0.25, 0.6204, 0.25, 0.6204, 0.5, 0.6158, 0.5, 0.6158, 0.25, 0.3842, 0.25, 0.6158, 0.25, 0.6158, 0.5, 0.3842, 0.5, 0.625, 0.004598, 0.375, 0.004598, 0.375, 0.0, 0.625, 0.0, 0.8704, 0.5, 0.8704, 0.75, 0.8658, 0.75, 0.8658, 0.5, 0.625, 0.7546, 0.375, 0.7546, 0.375, 0.75, 0.625, 0.75, 0.6296, 0.75, 0.6296, 0.5, 0.6342, 0.5, 0.6342, 0.75, 0.6342, 0.5, 0.8658, 0.5, 0.8658, 0.75, 0.6342, 0.75, 0.375, 0.9954, 0.625, 0.9954, 0.625, 1.0, 0.375, 1.0, 0.3796, 0.5, 0.3796, 0.25, 0.3842, 0.25, 0.3842, 0.5, 0.375, 0.7592, 0.625, 0.7592, 0.625, 0.9908, 0.375, 0.9908])
me_cube_007.materials.append(mat_blue_domino)
me_cube_007.use_remesh_preserve_volume = False
me_cube_007.use_remesh_preserve_attributes = False
me_cube_007.use_mirror_vertex_groups = False
me_cube_007.update()
me_cube_010 = bpy.data.meshes.new('Cube.010')
me_cube_010.from_pydata([(1.0, 1.0, -0.9264), (1.0, -0.9264, -1.0), (1.0, 0.9264, 1.0), (1.0, 0.9264, -1.0), (1.0, -1.0, -0.9264), (1.0, 1.0, 0.9264), (1.0, -0.9264, 1.0), (1.0, -1.0, 0.9264), (1.0, -0.9632, 0.9901), (1.0, -0.9901, 0.9632), (-1.0, -1.0, 0.9264), (-1.0, -0.9264, 1.0), (-1.0, -0.9901, 0.9632), (-1.0, -0.9632, 0.9901), (1.0, 0.9901, 0.9632), (1.0, 0.9632, 0.9901), (-1.0, 0.9264, 1.0), (-1.0, 1.0, 0.9264), (-1.0, 0.9632, 0.9901), (-1.0, 0.9901, 0.9632), (1.0, 0.9632, -0.9901), (1.0, 0.9901, -0.9632), (-1.0, 1.0, -0.9264), (-1.0, 0.9264, -1.0), (-1.0, 0.9901, -0.9632), (-1.0, 0.9632, -0.9901), (1.0, -0.9901, -0.9632), (1.0, -0.9632, -0.9901), (-1.0, -0.9264, -1.0), (-1.0, -1.0, -0.9264), (-1.0, -0.9632, -0.9901), (-1.0, -0.9901, -0.9632)], [], [(3, 23, 25, 20), (28, 1, 27, 30), (16, 2, 15, 18), (28, 30, 31, 29, 10, 12, 13, 11, 16, 18, 19, 17, 22, 24, 25, 23), (3, 20, 21, 0, 5, 14, 15, 2, 6, 8, 9, 7, 4, 26, 27, 1), (2, 16, 11, 6), (6, 11, 13, 8), (8, 13, 12, 9), (9, 12, 10, 7), (4, 7, 10, 29), (18, 15, 14, 19), (19, 14, 5, 17), (20, 25, 24, 21), (21, 24, 22, 0), (22, 17, 5, 0), (30, 27, 26, 31), (31, 26, 4, 29), (23, 3, 1, 28)])
_uv = me_cube_010.uv_layers.new(name='UVMap')
_uv.uv.foreach_set('vector', [0.625, 0.7592, 0.375, 0.7592, 0.375, 0.7546, 0.625, 0.7546, 0.375, 0.9908, 0.625, 0.9908, 0.625, 0.9954, 0.375, 0.9954, 0.625, 0.009196, 0.375, 0.009196, 0.375, 0.004598, 0.625, 0.004598, 0.375, 0.5092, 0.3762, 0.5046, 0.3796, 0.5012, 0.3842, 0.5, 0.6158, 0.5, 0.6204, 0.5012, 0.6238, 0.5046, 0.625, 0.5092, 0.625, 0.7408, 0.6238, 0.7454, 0.6204, 0.7488, 0.6158, 0.75, 0.3842, 0.75, 0.3796, 0.7488, 0.3762, 0.7454, 0.375, 0.7408, 0.125, 0.5092, 0.1262, 0.5046, 0.1296, 0.5012, 0.1342, 0.5, 0.3658, 0.5, 0.3704, 0.5012, 0.3738, 0.5046, 0.375, 0.5092, 0.375, 0.7408, 0.3738, 0.7454, 0.3704, 0.7488, 0.3658, 0.75, 0.1342, 0.75, 0.1296, 0.7488, 0.1262, 0.7454, 0.125, 0.7408, 0.375, 0.009196, 0.625, 0.009196, 0.625, 0.2408, 0.375, 0.2408, 0.375, 0.2408, 0.625, 0.2408, 0.625, 0.2454, 0.375, 0.2454, 0.375, 0.2454, 0.625, 0.2454, 0.625, 0.25, 0.375, 0.25, 0.6204, 0.25, 0.6204, 0.5, 0.6158, 0.5, 0.6158, 0.25, 0.3842, 0.25, 0.6158, 0.25, 0.6158, 0.5, 0.3842, 0.5, 0.625, 0.004598, 0.375, 0.004598, 0.375, 0.0, 0.625, 0.0, 0.8704, 0.5, 0.8704, 0.75, 0.8658, 0.75, 0.8658, 0.5, 0.625, 0.7546, 0.375, 0.7546, 0.375, 0.75, 0.625, 0.75, 0.6296, 0.75, 0.6296, 0.5, 0.6342, 0.5, 0.6342, 0.75, 0.6342, 0.5, 0.8658, 0.5, 0.8658, 0.75, 0.6342, 0.75, 0.375, 0.9954, 0.625, 0.9954, 0.625, 1.0, 0.375, 1.0, 0.3796, 0.5, 0.3796, 0.25, 0.3842, 0.25, 0.3842, 0.5, 0.375, 0.7592, 0.625, 0.7592, 0.625, 0.9908, 0.375, 0.9908])
me_cube_010.materials.append(mat_blue_domino)
me_cube_010.use_remesh_preserve_volume = False
me_cube_010.use_remesh_preserve_attributes = False
me_cube_010.use_mirror_vertex_groups = False
me_cube_010.update()
me_cube_011 = bpy.data.meshes.new('Cube.011')
me_cube_011.from_pydata([(1.0, 1.0, -0.9264), (1.0, -0.9264, -1.0), (1.0, 0.9264, 1.0), (1.0, 0.9264, -1.0), (1.0, -1.0, -0.9264), (1.0, 1.0, 0.9264), (1.0, -0.9264, 1.0), (1.0, -1.0, 0.9264), (1.0, -0.9632, 0.9901), (1.0, -0.9901, 0.9632), (-1.0, -1.0, 0.9264), (-1.0, -0.9264, 1.0), (-1.0, -0.9901, 0.9632), (-1.0, -0.9632, 0.9901), (1.0, 0.9901, 0.9632), (1.0, 0.9632, 0.9901), (-1.0, 0.9264, 1.0), (-1.0, 1.0, 0.9264), (-1.0, 0.9632, 0.9901), (-1.0, 0.9901, 0.9632), (1.0, 0.9632, -0.9901), (1.0, 0.9901, -0.9632), (-1.0, 1.0, -0.9264), (-1.0, 0.9264, -1.0), (-1.0, 0.9901, -0.9632), (-1.0, 0.9632, -0.9901), (1.0, -0.9901, -0.9632), (1.0, -0.9632, -0.9901), (-1.0, -0.9264, -1.0), (-1.0, -1.0, -0.9264), (-1.0, -0.9632, -0.9901), (-1.0, -0.9901, -0.9632)], [], [(3, 23, 25, 20), (28, 1, 27, 30), (16, 2, 15, 18), (28, 30, 31, 29, 10, 12, 13, 11, 16, 18, 19, 17, 22, 24, 25, 23), (3, 20, 21, 0, 5, 14, 15, 2, 6, 8, 9, 7, 4, 26, 27, 1), (2, 16, 11, 6), (6, 11, 13, 8), (8, 13, 12, 9), (9, 12, 10, 7), (4, 7, 10, 29), (18, 15, 14, 19), (19, 14, 5, 17), (20, 25, 24, 21), (21, 24, 22, 0), (22, 17, 5, 0), (30, 27, 26, 31), (31, 26, 4, 29), (23, 3, 1, 28)])
_uv = me_cube_011.uv_layers.new(name='UVMap')
_uv.uv.foreach_set('vector', [0.625, 0.7592, 0.375, 0.7592, 0.375, 0.7546, 0.625, 0.7546, 0.375, 0.9908, 0.625, 0.9908, 0.625, 0.9954, 0.375, 0.9954, 0.625, 0.009196, 0.375, 0.009196, 0.375, 0.004598, 0.625, 0.004598, 0.375, 0.5092, 0.3762, 0.5046, 0.3796, 0.5012, 0.3842, 0.5, 0.6158, 0.5, 0.6204, 0.5012, 0.6238, 0.5046, 0.625, 0.5092, 0.625, 0.7408, 0.6238, 0.7454, 0.6204, 0.7488, 0.6158, 0.75, 0.3842, 0.75, 0.3796, 0.7488, 0.3762, 0.7454, 0.375, 0.7408, 0.125, 0.5092, 0.1262, 0.5046, 0.1296, 0.5012, 0.1342, 0.5, 0.3658, 0.5, 0.3704, 0.5012, 0.3738, 0.5046, 0.375, 0.5092, 0.375, 0.7408, 0.3738, 0.7454, 0.3704, 0.7488, 0.3658, 0.75, 0.1342, 0.75, 0.1296, 0.7488, 0.1262, 0.7454, 0.125, 0.7408, 0.375, 0.009196, 0.625, 0.009196, 0.625, 0.2408, 0.375, 0.2408, 0.375, 0.2408, 0.625, 0.2408, 0.625, 0.2454, 0.375, 0.2454, 0.375, 0.2454, 0.625, 0.2454, 0.625, 0.25, 0.375, 0.25, 0.6204, 0.25, 0.6204, 0.5, 0.6158, 0.5, 0.6158, 0.25, 0.3842, 0.25, 0.6158, 0.25, 0.6158, 0.5, 0.3842, 0.5, 0.625, 0.004598, 0.375, 0.004598, 0.375, 0.0, 0.625, 0.0, 0.8704, 0.5, 0.8704, 0.75, 0.8658, 0.75, 0.8658, 0.5, 0.625, 0.7546, 0.375, 0.7546, 0.375, 0.75, 0.625, 0.75, 0.6296, 0.75, 0.6296, 0.5, 0.6342, 0.5, 0.6342, 0.75, 0.6342, 0.5, 0.8658, 0.5, 0.8658, 0.75, 0.6342, 0.75, 0.375, 0.9954, 0.625, 0.9954, 0.625, 1.0, 0.375, 1.0, 0.3796, 0.5, 0.3796, 0.25, 0.3842, 0.25, 0.3842, 0.5, 0.375, 0.7592, 0.625, 0.7592, 0.625, 0.9908, 0.375, 0.9908])
me_cube_011.materials.append(mat_blue_domino)
me_cube_011.use_remesh_preserve_volume = False
me_cube_011.use_remesh_preserve_attributes = False
me_cube_011.use_mirror_vertex_groups = False
me_cube_011.update()
me_cube_012 = bpy.data.meshes.new('Cube.012')
me_cube_012.from_pydata([(1.0, 1.0, -0.9264), (1.0, -0.9264, -1.0), (1.0, 0.9264, 1.0), (1.0, 0.9264, -1.0), (1.0, -1.0, -0.9264), (1.0, 1.0, 0.9264), (1.0, -0.9264, 1.0), (1.0, -1.0, 0.9264), (1.0, -0.9632, 0.9901), (1.0, -0.9901, 0.9632), (-1.0, -1.0, 0.9264), (-1.0, -0.9264, 1.0), (-1.0, -0.9901, 0.9632), (-1.0, -0.9632, 0.9901), (1.0, 0.9901, 0.9632), (1.0, 0.9632, 0.9901), (-1.0, 0.9264, 1.0), (-1.0, 1.0, 0.9264), (-1.0, 0.9632, 0.9901), (-1.0, 0.9901, 0.9632), (1.0, 0.9632, -0.9901), (1.0, 0.9901, -0.9632), (-1.0, 1.0, -0.9264), (-1.0, 0.9264, -1.0), (-1.0, 0.9901, -0.9632), (-1.0, 0.9632, -0.9901), (1.0, -0.9901, -0.9632), (1.0, -0.9632, -0.9901), (-1.0, -0.9264, -1.0), (-1.0, -1.0, -0.9264), (-1.0, -0.9632, -0.9901), (-1.0, -0.9901, -0.9632)], [], [(3, 23, 25, 20), (28, 1, 27, 30), (16, 2, 15, 18), (28, 30, 31, 29, 10, 12, 13, 11, 16, 18, 19, 17, 22, 24, 25, 23), (3, 20, 21, 0, 5, 14, 15, 2, 6, 8, 9, 7, 4, 26, 27, 1), (2, 16, 11, 6), (6, 11, 13, 8), (8, 13, 12, 9), (9, 12, 10, 7), (4, 7, 10, 29), (18, 15, 14, 19), (19, 14, 5, 17), (20, 25, 24, 21), (21, 24, 22, 0), (22, 17, 5, 0), (30, 27, 26, 31), (31, 26, 4, 29), (23, 3, 1, 28)])
_uv = me_cube_012.uv_layers.new(name='UVMap')
_uv.uv.foreach_set('vector', [0.625, 0.7592, 0.375, 0.7592, 0.375, 0.7546, 0.625, 0.7546, 0.375, 0.9908, 0.625, 0.9908, 0.625, 0.9954, 0.375, 0.9954, 0.625, 0.009196, 0.375, 0.009196, 0.375, 0.004598, 0.625, 0.004598, 0.375, 0.5092, 0.3762, 0.5046, 0.3796, 0.5012, 0.3842, 0.5, 0.6158, 0.5, 0.6204, 0.5012, 0.6238, 0.5046, 0.625, 0.5092, 0.625, 0.7408, 0.6238, 0.7454, 0.6204, 0.7488, 0.6158, 0.75, 0.3842, 0.75, 0.3796, 0.7488, 0.3762, 0.7454, 0.375, 0.7408, 0.125, 0.5092, 0.1262, 0.5046, 0.1296, 0.5012, 0.1342, 0.5, 0.3658, 0.5, 0.3704, 0.5012, 0.3738, 0.5046, 0.375, 0.5092, 0.375, 0.7408, 0.3738, 0.7454, 0.3704, 0.7488, 0.3658, 0.75, 0.1342, 0.75, 0.1296, 0.7488, 0.1262, 0.7454, 0.125, 0.7408, 0.375, 0.009196, 0.625, 0.009196, 0.625, 0.2408, 0.375, 0.2408, 0.375, 0.2408, 0.625, 0.2408, 0.625, 0.2454, 0.375, 0.2454, 0.375, 0.2454, 0.625, 0.2454, 0.625, 0.25, 0.375, 0.25, 0.6204, 0.25, 0.6204, 0.5, 0.6158, 0.5, 0.6158, 0.25, 0.3842, 0.25, 0.6158, 0.25, 0.6158, 0.5, 0.3842, 0.5, 0.625, 0.004598, 0.375, 0.004598, 0.375, 0.0, 0.625, 0.0, 0.8704, 0.5, 0.8704, 0.75, 0.8658, 0.75, 0.8658, 0.5, 0.625, 0.7546, 0.375, 0.7546, 0.375, 0.75, 0.625, 0.75, 0.6296, 0.75, 0.6296, 0.5, 0.6342, 0.5, 0.6342, 0.75, 0.6342, 0.5, 0.8658, 0.5, 0.8658, 0.75, 0.6342, 0.75, 0.375, 0.9954, 0.625, 0.9954, 0.625, 1.0, 0.375, 1.0, 0.3796, 0.5, 0.3796, 0.25, 0.3842, 0.25, 0.3842, 0.5, 0.375, 0.7592, 0.625, 0.7592, 0.625, 0.9908, 0.375, 0.9908])
me_cube_012.materials.append(mat_blue_domino)
me_cube_012.use_remesh_preserve_volume = False
me_cube_012.use_remesh_preserve_attributes = False
me_cube_012.use_mirror_vertex_groups = False
me_cube_012.update()
me_cube_021 = bpy.data.meshes.new('Cube.021')
me_cube_021.from_pydata([(1.0, 1.0, -0.9264), (1.0, -0.9264, -1.0), (1.0, 0.9264, 1.0), (1.0, 0.9264, -1.0), (1.0, -1.0, -0.9264), (1.0, 1.0, 0.9264), (1.0, -0.9264, 1.0), (1.0, -1.0, 0.9264), (1.0, -0.9632, 0.9901), (1.0, -0.9901, 0.9632), (-1.0, -1.0, 0.9264), (-1.0, -0.9264, 1.0), (-1.0, -0.9901, 0.9632), (-1.0, -0.9632, 0.9901), (1.0, 0.9901, 0.9632), (1.0, 0.9632, 0.9901), (-1.0, 0.9264, 1.0), (-1.0, 1.0, 0.9264), (-1.0, 0.9632, 0.9901), (-1.0, 0.9901, 0.9632), (1.0, 0.9632, -0.9901), (1.0, 0.9901, -0.9632), (-1.0, 1.0, -0.9264), (-1.0, 0.9264, -1.0), (-1.0, 0.9901, -0.9632), (-1.0, 0.9632, -0.9901), (1.0, -0.9901, -0.9632), (1.0, -0.9632, -0.9901), (-1.0, -0.9264, -1.0), (-1.0, -1.0, -0.9264), (-1.0, -0.9632, -0.9901), (-1.0, -0.9901, -0.9632)], [], [(3, 23, 25, 20), (28, 1, 27, 30), (16, 2, 15, 18), (28, 30, 31, 29, 10, 12, 13, 11, 16, 18, 19, 17, 22, 24, 25, 23), (3, 20, 21, 0, 5, 14, 15, 2, 6, 8, 9, 7, 4, 26, 27, 1), (2, 16, 11, 6), (6, 11, 13, 8), (8, 13, 12, 9), (9, 12, 10, 7), (4, 7, 10, 29), (18, 15, 14, 19), (19, 14, 5, 17), (20, 25, 24, 21), (21, 24, 22, 0), (22, 17, 5, 0), (30, 27, 26, 31), (31, 26, 4, 29), (23, 3, 1, 28)])
_uv = me_cube_021.uv_layers.new(name='UVMap')
_uv.uv.foreach_set('vector', [0.625, 0.7592, 0.375, 0.7592, 0.375, 0.7546, 0.625, 0.7546, 0.375, 0.9908, 0.625, 0.9908, 0.625, 0.9954, 0.375, 0.9954, 0.625, 0.009196, 0.375, 0.009196, 0.375, 0.004598, 0.625, 0.004598, 0.375, 0.5092, 0.3762, 0.5046, 0.3796, 0.5012, 0.3842, 0.5, 0.6158, 0.5, 0.6204, 0.5012, 0.6238, 0.5046, 0.625, 0.5092, 0.625, 0.7408, 0.6238, 0.7454, 0.6204, 0.7488, 0.6158, 0.75, 0.3842, 0.75, 0.3796, 0.7488, 0.3762, 0.7454, 0.375, 0.7408, 0.125, 0.5092, 0.1262, 0.5046, 0.1296, 0.5012, 0.1342, 0.5, 0.3658, 0.5, 0.3704, 0.5012, 0.3738, 0.5046, 0.375, 0.5092, 0.375, 0.7408, 0.3738, 0.7454, 0.3704, 0.7488, 0.3658, 0.75, 0.1342, 0.75, 0.1296, 0.7488, 0.1262, 0.7454, 0.125, 0.7408, 0.375, 0.009196, 0.625, 0.009196, 0.625, 0.2408, 0.375, 0.2408, 0.375, 0.2408, 0.625, 0.2408, 0.625, 0.2454, 0.375, 0.2454, 0.375, 0.2454, 0.625, 0.2454, 0.625, 0.25, 0.375, 0.25, 0.6204, 0.25, 0.6204, 0.5, 0.6158, 0.5, 0.6158, 0.25, 0.3842, 0.25, 0.6158, 0.25, 0.6158, 0.5, 0.3842, 0.5, 0.625, 0.004598, 0.375, 0.004598, 0.375, 0.0, 0.625, 0.0, 0.8704, 0.5, 0.8704, 0.75, 0.8658, 0.75, 0.8658, 0.5, 0.625, 0.7546, 0.375, 0.7546, 0.375, 0.75, 0.625, 0.75, 0.6296, 0.75, 0.6296, 0.5, 0.6342, 0.5, 0.6342, 0.75, 0.6342, 0.5, 0.8658, 0.5, 0.8658, 0.75, 0.6342, 0.75, 0.375, 0.9954, 0.625, 0.9954, 0.625, 1.0, 0.375, 1.0, 0.3796, 0.5, 0.3796, 0.25, 0.3842, 0.25, 0.3842, 0.5, 0.375, 0.7592, 0.625, 0.7592, 0.625, 0.9908, 0.375, 0.9908])
me_cube_021.materials.append(mat_blue_domino)
me_cube_021.materials.append(mat_blue_domino)
me_cube_021.use_remesh_preserve_volume = False
me_cube_021.use_remesh_preserve_attributes = False
me_cube_021.use_mirror_vertex_groups = False
me_cube_021.update()
me_cube_022 = bpy.data.meshes.new('Cube.022')
me_cube_022.from_pydata([(1.0, 1.0, -0.9264), (1.0, -0.9264, -1.0), (1.0, 0.9264, 1.0), (1.0, 0.9264, -1.0), (1.0, -1.0, -0.9264), (1.0, 1.0, 0.9264), (1.0, -0.9264, 1.0), (1.0, -1.0, 0.9264), (1.0, -0.9632, 0.9901), (1.0, -0.9901, 0.9632), (-1.0, -1.0, 0.9264), (-1.0, -0.9264, 1.0), (-1.0, -0.9901, 0.9632), (-1.0, -0.9632, 0.9901), (1.0, 0.9901, 0.9632), (1.0, 0.9632, 0.9901), (-1.0, 0.9264, 1.0), (-1.0, 1.0, 0.9264), (-1.0, 0.9632, 0.9901), (-1.0, 0.9901, 0.9632), (1.0, 0.9632, -0.9901), (1.0, 0.9901, -0.9632), (-1.0, 1.0, -0.9264), (-1.0, 0.9264, -1.0), (-1.0, 0.9901, -0.9632), (-1.0, 0.9632, -0.9901), (1.0, -0.9901, -0.9632), (1.0, -0.9632, -0.9901), (-1.0, -0.9264, -1.0), (-1.0, -1.0, -0.9264), (-1.0, -0.9632, -0.9901), (-1.0, -0.9901, -0.9632)], [], [(3, 23, 25, 20), (28, 1, 27, 30), (16, 2, 15, 18), (28, 30, 31, 29, 10, 12, 13, 11, 16, 18, 19, 17, 22, 24, 25, 23), (3, 20, 21, 0, 5, 14, 15, 2, 6, 8, 9, 7, 4, 26, 27, 1), (2, 16, 11, 6), (6, 11, 13, 8), (8, 13, 12, 9), (9, 12, 10, 7), (4, 7, 10, 29), (18, 15, 14, 19), (19, 14, 5, 17), (20, 25, 24, 21), (21, 24, 22, 0), (22, 17, 5, 0), (30, 27, 26, 31), (31, 26, 4, 29), (23, 3, 1, 28)])
_uv = me_cube_022.uv_layers.new(name='UVMap')
_uv.uv.foreach_set('vector', [0.625, 0.7592, 0.375, 0.7592, 0.375, 0.7546, 0.625, 0.7546, 0.375, 0.9908, 0.625, 0.9908, 0.625, 0.9954, 0.375, 0.9954, 0.625, 0.009196, 0.375, 0.009196, 0.375, 0.004598, 0.625, 0.004598, 0.375, 0.5092, 0.3762, 0.5046, 0.3796, 0.5012, 0.3842, 0.5, 0.6158, 0.5, 0.6204, 0.5012, 0.6238, 0.5046, 0.625, 0.5092, 0.625, 0.7408, 0.6238, 0.7454, 0.6204, 0.7488, 0.6158, 0.75, 0.3842, 0.75, 0.3796, 0.7488, 0.3762, 0.7454, 0.375, 0.7408, 0.125, 0.5092, 0.1262, 0.5046, 0.1296, 0.5012, 0.1342, 0.5, 0.3658, 0.5, 0.3704, 0.5012, 0.3738, 0.5046, 0.375, 0.5092, 0.375, 0.7408, 0.3738, 0.7454, 0.3704, 0.7488, 0.3658, 0.75, 0.1342, 0.75, 0.1296, 0.7488, 0.1262, 0.7454, 0.125, 0.7408, 0.375, 0.009196, 0.625, 0.009196, 0.625, 0.2408, 0.375, 0.2408, 0.375, 0.2408, 0.625, 0.2408, 0.625, 0.2454, 0.375, 0.2454, 0.375, 0.2454, 0.625, 0.2454, 0.625, 0.25, 0.375, 0.25, 0.6204, 0.25, 0.6204, 0.5, 0.6158, 0.5, 0.6158, 0.25, 0.3842, 0.25, 0.6158, 0.25, 0.6158, 0.5, 0.3842, 0.5, 0.625, 0.004598, 0.375, 0.004598, 0.375, 0.0, 0.625, 0.0, 0.8704, 0.5, 0.8704, 0.75, 0.8658, 0.75, 0.8658, 0.5, 0.625, 0.7546, 0.375, 0.7546, 0.375, 0.75, 0.625, 0.75, 0.6296, 0.75, 0.6296, 0.5, 0.6342, 0.5, 0.6342, 0.75, 0.6342, 0.5, 0.8658, 0.5, 0.8658, 0.75, 0.6342, 0.75, 0.375, 0.9954, 0.625, 0.9954, 0.625, 1.0, 0.375, 1.0, 0.3796, 0.5, 0.3796, 0.25, 0.3842, 0.25, 0.3842, 0.5, 0.375, 0.7592, 0.625, 0.7592, 0.625, 0.9908, 0.375, 0.9908])
me_cube_022.materials.append(mat_blue_domino)
me_cube_022.use_remesh_preserve_volume = False
me_cube_022.use_remesh_preserve_attributes = False
me_cube_022.use_mirror_vertex_groups = False
me_cube_022.update()
me_cube_023 = bpy.data.meshes.new('Cube.023')
me_cube_023.from_pydata([(1.0, 1.0, -0.9264), (1.0, -0.9264, -1.0), (1.0, 0.9264, 1.0), (1.0, 0.9264, -1.0), (1.0, -1.0, -0.9264), (1.0, 1.0, 0.9264), (1.0, -0.9264, 1.0), (1.0, -1.0, 0.9264), (1.0, -0.9632, 0.9901), (1.0, -0.9901, 0.9632), (-1.0, -1.0, 0.9264), (-1.0, -0.9264, 1.0), (-1.0, -0.9901, 0.9632), (-1.0, -0.9632, 0.9901), (1.0, 0.9901, 0.9632), (1.0, 0.9632, 0.9901), (-1.0, 0.9264, 1.0), (-1.0, 1.0, 0.9264), (-1.0, 0.9632, 0.9901), (-1.0, 0.9901, 0.9632), (1.0, 0.9632, -0.9901), (1.0, 0.9901, -0.9632), (-1.0, 1.0, -0.9264), (-1.0, 0.9264, -1.0), (-1.0, 0.9901, -0.9632), (-1.0, 0.9632, -0.9901), (1.0, -0.9901, -0.9632), (1.0, -0.9632, -0.9901), (-1.0, -0.9264, -1.0), (-1.0, -1.0, -0.9264), (-1.0, -0.9632, -0.9901), (-1.0, -0.9901, -0.9632)], [], [(3, 23, 25, 20), (28, 1, 27, 30), (16, 2, 15, 18), (28, 30, 31, 29, 10, 12, 13, 11, 16, 18, 19, 17, 22, 24, 25, 23), (3, 20, 21, 0, 5, 14, 15, 2, 6, 8, 9, 7, 4, 26, 27, 1), (2, 16, 11, 6), (6, 11, 13, 8), (8, 13, 12, 9), (9, 12, 10, 7), (4, 7, 10, 29), (18, 15, 14, 19), (19, 14, 5, 17), (20, 25, 24, 21), (21, 24, 22, 0), (22, 17, 5, 0), (30, 27, 26, 31), (31, 26, 4, 29), (23, 3, 1, 28)])
_uv = me_cube_023.uv_layers.new(name='UVMap')
_uv.uv.foreach_set('vector', [0.625, 0.7592, 0.375, 0.7592, 0.375, 0.7546, 0.625, 0.7546, 0.375, 0.9908, 0.625, 0.9908, 0.625, 0.9954, 0.375, 0.9954, 0.625, 0.009196, 0.375, 0.009196, 0.375, 0.004598, 0.625, 0.004598, 0.375, 0.5092, 0.3762, 0.5046, 0.3796, 0.5012, 0.3842, 0.5, 0.6158, 0.5, 0.6204, 0.5012, 0.6238, 0.5046, 0.625, 0.5092, 0.625, 0.7408, 0.6238, 0.7454, 0.6204, 0.7488, 0.6158, 0.75, 0.3842, 0.75, 0.3796, 0.7488, 0.3762, 0.7454, 0.375, 0.7408, 0.125, 0.5092, 0.1262, 0.5046, 0.1296, 0.5012, 0.1342, 0.5, 0.3658, 0.5, 0.3704, 0.5012, 0.3738, 0.5046, 0.375, 0.5092, 0.375, 0.7408, 0.3738, 0.7454, 0.3704, 0.7488, 0.3658, 0.75, 0.1342, 0.75, 0.1296, 0.7488, 0.1262, 0.7454, 0.125, 0.7408, 0.375, 0.009196, 0.625, 0.009196, 0.625, 0.2408, 0.375, 0.2408, 0.375, 0.2408, 0.625, 0.2408, 0.625, 0.2454, 0.375, 0.2454, 0.375, 0.2454, 0.625, 0.2454, 0.625, 0.25, 0.375, 0.25, 0.6204, 0.25, 0.6204, 0.5, 0.6158, 0.5, 0.6158, 0.25, 0.3842, 0.25, 0.6158, 0.25, 0.6158, 0.5, 0.3842, 0.5, 0.625, 0.004598, 0.375, 0.004598, 0.375, 0.0, 0.625, 0.0, 0.8704, 0.5, 0.8704, 0.75, 0.8658, 0.75, 0.8658, 0.5, 0.625, 0.7546, 0.375, 0.7546, 0.375, 0.75, 0.625, 0.75, 0.6296, 0.75, 0.6296, 0.5, 0.6342, 0.5, 0.6342, 0.75, 0.6342, 0.5, 0.8658, 0.5, 0.8658, 0.75, 0.6342, 0.75, 0.375, 0.9954, 0.625, 0.9954, 0.625, 1.0, 0.375, 1.0, 0.3796, 0.5, 0.3796, 0.25, 0.3842, 0.25, 0.3842, 0.5, 0.375, 0.7592, 0.625, 0.7592, 0.625, 0.9908, 0.375, 0.9908])
me_cube_023.materials.append(mat_blue_domino)
me_cube_023.use_remesh_preserve_volume = False
me_cube_023.use_remesh_preserve_attributes = False
me_cube_023.use_mirror_vertex_groups = False
me_cube_023.update()
me_cube_024 = bpy.data.meshes.new('Cube.024')
me_cube_024.from_pydata([(1.0, 1.0, -0.9264), (1.0, -0.9264, -1.0), (1.0, 0.9264, 1.0), (1.0, 0.9264, -1.0), (1.0, -1.0, -0.9264), (1.0, 1.0, 0.9264), (1.0, -0.9264, 1.0), (1.0, -1.0, 0.9264), (1.0, -0.9632, 0.9901), (1.0, -0.9901, 0.9632), (-1.0, -1.0, 0.9264), (-1.0, -0.9264, 1.0), (-1.0, -0.9901, 0.9632), (-1.0, -0.9632, 0.9901), (1.0, 0.9901, 0.9632), (1.0, 0.9632, 0.9901), (-1.0, 0.9264, 1.0), (-1.0, 1.0, 0.9264), (-1.0, 0.9632, 0.9901), (-1.0, 0.9901, 0.9632), (1.0, 0.9632, -0.9901), (1.0, 0.9901, -0.9632), (-1.0, 1.0, -0.9264), (-1.0, 0.9264, -1.0), (-1.0, 0.9901, -0.9632), (-1.0, 0.9632, -0.9901), (1.0, -0.9901, -0.9632), (1.0, -0.9632, -0.9901), (-1.0, -0.9264, -1.0), (-1.0, -1.0, -0.9264), (-1.0, -0.9632, -0.9901), (-1.0, -0.9901, -0.9632)], [], [(3, 23, 25, 20), (28, 1, 27, 30), (16, 2, 15, 18), (28, 30, 31, 29, 10, 12, 13, 11, 16, 18, 19, 17, 22, 24, 25, 23), (3, 20, 21, 0, 5, 14, 15, 2, 6, 8, 9, 7, 4, 26, 27, 1), (2, 16, 11, 6), (6, 11, 13, 8), (8, 13, 12, 9), (9, 12, 10, 7), (4, 7, 10, 29), (18, 15, 14, 19), (19, 14, 5, 17), (20, 25, 24, 21), (21, 24, 22, 0), (22, 17, 5, 0), (30, 27, 26, 31), (31, 26, 4, 29), (23, 3, 1, 28)])
_uv = me_cube_024.uv_layers.new(name='UVMap')
_uv.uv.foreach_set('vector', [0.625, 0.7592, 0.375, 0.7592, 0.375, 0.7546, 0.625, 0.7546, 0.375, 0.9908, 0.625, 0.9908, 0.625, 0.9954, 0.375, 0.9954, 0.625, 0.009196, 0.375, 0.009196, 0.375, 0.004598, 0.625, 0.004598, 0.375, 0.5092, 0.3762, 0.5046, 0.3796, 0.5012, 0.3842, 0.5, 0.6158, 0.5, 0.6204, 0.5012, 0.6238, 0.5046, 0.625, 0.5092, 0.625, 0.7408, 0.6238, 0.7454, 0.6204, 0.7488, 0.6158, 0.75, 0.3842, 0.75, 0.3796, 0.7488, 0.3762, 0.7454, 0.375, 0.7408, 0.125, 0.5092, 0.1262, 0.5046, 0.1296, 0.5012, 0.1342, 0.5, 0.3658, 0.5, 0.3704, 0.5012, 0.3738, 0.5046, 0.375, 0.5092, 0.375, 0.7408, 0.3738, 0.7454, 0.3704, 0.7488, 0.3658, 0.75, 0.1342, 0.75, 0.1296, 0.7488, 0.1262, 0.7454, 0.125, 0.7408, 0.375, 0.009196, 0.625, 0.009196, 0.625, 0.2408, 0.375, 0.2408, 0.375, 0.2408, 0.625, 0.2408, 0.625, 0.2454, 0.375, 0.2454, 0.375, 0.2454, 0.625, 0.2454, 0.625, 0.25, 0.375, 0.25, 0.6204, 0.25, 0.6204, 0.5, 0.6158, 0.5, 0.6158, 0.25, 0.3842, 0.25, 0.6158, 0.25, 0.6158, 0.5, 0.3842, 0.5, 0.625, 0.004598, 0.375, 0.004598, 0.375, 0.0, 0.625, 0.0, 0.8704, 0.5, 0.8704, 0.75, 0.8658, 0.75, 0.8658, 0.5, 0.625, 0.7546, 0.375, 0.7546, 0.375, 0.75, 0.625, 0.75, 0.6296, 0.75, 0.6296, 0.5, 0.6342, 0.5, 0.6342, 0.75, 0.6342, 0.5, 0.8658, 0.5, 0.8658, 0.75, 0.6342, 0.75, 0.375, 0.9954, 0.625, 0.9954, 0.625, 1.0, 0.375, 1.0, 0.3796, 0.5, 0.3796, 0.25, 0.3842, 0.25, 0.3842, 0.5, 0.375, 0.7592, 0.625, 0.7592, 0.625, 0.9908, 0.375, 0.9908])
me_cube_024.materials.append(mat_blue_domino)
me_cube_024.use_remesh_preserve_volume = False
me_cube_024.use_remesh_preserve_attributes = False
me_cube_024.use_mirror_vertex_groups = False
me_cube_024.update()
me_plane_001 = bpy.data.meshes.new('Plane.001')
me_plane_001.from_pydata([(-1.0, -1.0, 0.0), (1.0, -1.0, 0.0), (-1.0, 1.0, 0.0), (1.0, 1.0, 0.0)], [], [(0, 1, 3, 2)])
_uv = me_plane_001.uv_layers.new(name='UVMap')
_uv.uv.foreach_set('vector', [0.0, 0.0, 1.0, 0.0, 1.0, 1.0, 0.0, 1.0])
me_plane_001.materials.append(mat_ground)
me_plane_001.use_remesh_preserve_volume = False
me_plane_001.use_remesh_preserve_attributes = False
me_plane_001.use_mirror_vertex_groups = False
me_plane_001.update()
me_cube_032 = bpy.data.meshes.new('Cube.032')
me_cube_032.from_pydata([(1.0, 1.0, -0.9264), (1.0, -0.9264, -1.0), (1.0, 0.9264, 1.0), (1.0, 0.9264, -1.0), (1.0, -1.0, -0.9264), (1.0, 1.0, 0.9264), (1.0, -0.9264, 1.0), (1.0, -1.0, 0.9264), (1.0, -0.9632, 0.9901), (1.0, -0.9901, 0.9632), (-1.0, -1.0, 0.9264), (-1.0, -0.9264, 1.0), (-1.0, -0.9901, 0.9632), (-1.0, -0.9632, 0.9901), (1.0, 0.9901, 0.9632), (1.0, 0.9632, 0.9901), (-1.0, 0.9264, 1.0), (-1.0, 1.0, 0.9264), (-1.0, 0.9632, 0.9901), (-1.0, 0.9901, 0.9632), (1.0, 0.9632, -0.9901), (1.0, 0.9901, -0.9632), (-1.0, 1.0, -0.9264), (-1.0, 0.9264, -1.0), (-1.0, 0.9901, -0.9632), (-1.0, 0.9632, -0.9901), (1.0, -0.9901, -0.9632), (1.0, -0.9632, -0.9901), (-1.0, -0.9264, -1.0), (-1.0, -1.0, -0.9264), (-1.0, -0.9632, -0.9901), (-1.0, -0.9901, -0.9632)], [], [(3, 23, 25, 20), (28, 1, 27, 30), (16, 2, 15, 18), (28, 30, 31, 29, 10, 12, 13, 11, 16, 18, 19, 17, 22, 24, 25, 23), (3, 20, 21, 0, 5, 14, 15, 2, 6, 8, 9, 7, 4, 26, 27, 1), (2, 16, 11, 6), (6, 11, 13, 8), (8, 13, 12, 9), (9, 12, 10, 7), (4, 7, 10, 29), (18, 15, 14, 19), (19, 14, 5, 17), (20, 25, 24, 21), (21, 24, 22, 0), (22, 17, 5, 0), (30, 27, 26, 31), (31, 26, 4, 29), (23, 3, 1, 28)])
_uv = me_cube_032.uv_layers.new(name='UVMap')
_uv.uv.foreach_set('vector', [0.625, 0.7592, 0.375, 0.7592, 0.375, 0.7546, 0.625, 0.7546, 0.375, 0.9908, 0.625, 0.9908, 0.625, 0.9954, 0.375, 0.9954, 0.625, 0.009196, 0.375, 0.009196, 0.375, 0.004598, 0.625, 0.004598, 0.375, 0.5092, 0.3762, 0.5046, 0.3796, 0.5012, 0.3842, 0.5, 0.6158, 0.5, 0.6204, 0.5012, 0.6238, 0.5046, 0.625, 0.5092, 0.625, 0.7408, 0.6238, 0.7454, 0.6204, 0.7488, 0.6158, 0.75, 0.3842, 0.75, 0.3796, 0.7488, 0.3762, 0.7454, 0.375, 0.7408, 0.125, 0.5092, 0.1262, 0.5046, 0.1296, 0.5012, 0.1342, 0.5, 0.3658, 0.5, 0.3704, 0.5012, 0.3738, 0.5046, 0.375, 0.5092, 0.375, 0.7408, 0.3738, 0.7454, 0.3704, 0.7488, 0.3658, 0.75, 0.1342, 0.75, 0.1296, 0.7488, 0.1262, 0.7454, 0.125, 0.7408, 0.375, 0.009196, 0.625, 0.009196, 0.625, 0.2408, 0.375, 0.2408, 0.375, 0.2408, 0.625, 0.2408, 0.625, 0.2454, 0.375, 0.2454, 0.375, 0.2454, 0.625, 0.2454, 0.625, 0.25, 0.375, 0.25, 0.6204, 0.25, 0.6204, 0.5, 0.6158, 0.5, 0.6158, 0.25, 0.3842, 0.25, 0.6158, 0.25, 0.6158, 0.5, 0.3842, 0.5, 0.625, 0.004598, 0.375, 0.004598, 0.375, 0.0, 0.625, 0.0, 0.8704, 0.5, 0.8704, 0.75, 0.8658, 0.75, 0.8658, 0.5, 0.625, 0.7546, 0.375, 0.7546, 0.375, 0.75, 0.625, 0.75, 0.6296, 0.75, 0.6296, 0.5, 0.6342, 0.5, 0.6342, 0.75, 0.6342, 0.5, 0.8658, 0.5, 0.8658, 0.75, 0.6342, 0.75, 0.375, 0.9954, 0.625, 0.9954, 0.625, 1.0, 0.375, 1.0, 0.3796, 0.5, 0.3796, 0.25, 0.3842, 0.25, 0.3842, 0.5, 0.375, 0.7592, 0.625, 0.7592, 0.625, 0.9908, 0.375, 0.9908])
me_cube_032.materials.append(mat_orange_domino)
me_cube_032.use_remesh_preserve_volume = False
me_cube_032.use_remesh_preserve_attributes = False
me_cube_032.use_mirror_vertex_groups = False
me_cube_032.update()
me_cube_033 = bpy.data.meshes.new('Cube.033')
me_cube_033.from_pydata([(1.0, 1.0, -0.9264), (1.0, -0.9264, -1.0), (1.0, 0.9264, 1.0), (1.0, 0.9264, -1.0), (1.0, -1.0, -0.9264), (1.0, 1.0, 0.9264), (1.0, -0.9264, 1.0), (1.0, -1.0, 0.9264), (1.0, -0.9632, 0.9901), (1.0, -0.9901, 0.9632), (-1.0, -1.0, 0.9264), (-1.0, -0.9264, 1.0), (-1.0, -0.9901, 0.9632), (-1.0, -0.9632, 0.9901), (1.0, 0.9901, 0.9632), (1.0, 0.9632, 0.9901), (-1.0, 0.9264, 1.0), (-1.0, 1.0, 0.9264), (-1.0, 0.9632, 0.9901), (-1.0, 0.9901, 0.9632), (1.0, 0.9632, -0.9901), (1.0, 0.9901, -0.9632), (-1.0, 1.0, -0.9264), (-1.0, 0.9264, -1.0), (-1.0, 0.9901, -0.9632), (-1.0, 0.9632, -0.9901), (1.0, -0.9901, -0.9632), (1.0, -0.9632, -0.9901), (-1.0, -0.9264, -1.0), (-1.0, -1.0, -0.9264), (-1.0, -0.9632, -0.9901), (-1.0, -0.9901, -0.9632)], [], [(3, 23, 25, 20), (28, 1, 27, 30), (16, 2, 15, 18), (28, 30, 31, 29, 10, 12, 13, 11, 16, 18, 19, 17, 22, 24, 25, 23), (3, 20, 21, 0, 5, 14, 15, 2, 6, 8, 9, 7, 4, 26, 27, 1), (2, 16, 11, 6), (6, 11, 13, 8), (8, 13, 12, 9), (9, 12, 10, 7), (4, 7, 10, 29), (18, 15, 14, 19), (19, 14, 5, 17), (20, 25, 24, 21), (21, 24, 22, 0), (22, 17, 5, 0), (30, 27, 26, 31), (31, 26, 4, 29), (23, 3, 1, 28)])
_uv = me_cube_033.uv_layers.new(name='UVMap')
_uv.uv.foreach_set('vector', [0.625, 0.7592, 0.375, 0.7592, 0.375, 0.7546, 0.625, 0.7546, 0.375, 0.9908, 0.625, 0.9908, 0.625, 0.9954, 0.375, 0.9954, 0.625, 0.009196, 0.375, 0.009196, 0.375, 0.004598, 0.625, 0.004598, 0.375, 0.5092, 0.3762, 0.5046, 0.3796, 0.5012, 0.3842, 0.5, 0.6158, 0.5, 0.6204, 0.5012, 0.6238, 0.5046, 0.625, 0.5092, 0.625, 0.7408, 0.6238, 0.7454, 0.6204, 0.7488, 0.6158, 0.75, 0.3842, 0.75, 0.3796, 0.7488, 0.3762, 0.7454, 0.375, 0.7408, 0.125, 0.5092, 0.1262, 0.5046, 0.1296, 0.5012, 0.1342, 0.5, 0.3658, 0.5, 0.3704, 0.5012, 0.3738, 0.5046, 0.375, 0.5092, 0.375, 0.7408, 0.3738, 0.7454, 0.3704, 0.7488, 0.3658, 0.75, 0.1342, 0.75, 0.1296, 0.7488, 0.1262, 0.7454, 0.125, 0.7408, 0.375, 0.009196, 0.625, 0.009196, 0.625, 0.2408, 0.375, 0.2408, 0.375, 0.2408, 0.625, 0.2408, 0.625, 0.2454, 0.375, 0.2454, 0.375, 0.2454, 0.625, 0.2454, 0.625, 0.25, 0.375, 0.25, 0.6204, 0.25, 0.6204, 0.5, 0.6158, 0.5, 0.6158, 0.25, 0.3842, 0.25, 0.6158, 0.25, 0.6158, 0.5, 0.3842, 0.5, 0.625, 0.004598, 0.375, 0.004598, 0.375, 0.0, 0.625, 0.0, 0.8704, 0.5, 0.8704, 0.75, 0.8658, 0.75, 0.8658, 0.5, 0.625, 0.7546, 0.375, 0.7546, 0.375, 0.75, 0.625, 0.75, 0.6296, 0.75, 0.6296, 0.5, 0.6342, 0.5, 0.6342, 0.75, 0.6342, 0.5, 0.8658, 0.5, 0.8658, 0.75, 0.6342, 0.75, 0.375, 0.9954, 0.625, 0.9954, 0.625, 1.0, 0.375, 1.0, 0.3796, 0.5, 0.3796, 0.25, 0.3842, 0.25, 0.3842, 0.5, 0.375, 0.7592, 0.625, 0.7592, 0.625, 0.9908, 0.375, 0.9908])
me_cube_033.materials.append(mat_orange_domino)
me_cube_033.use_remesh_preserve_volume = False
me_cube_033.use_remesh_preserve_attributes = False
me_cube_033.use_mirror_vertex_groups = False
me_cube_033.update()
me_cube_034 = bpy.data.meshes.new('Cube.034')
me_cube_034.from_pydata([(1.0, 1.0, -0.9264), (1.0, -0.9264, -1.0), (1.0, 0.9264, 1.0), (1.0, 0.9264, -1.0), (1.0, -1.0, -0.9264), (1.0, 1.0, 0.9264), (1.0, -0.9264, 1.0), (1.0, -1.0, 0.9264), (1.0, -0.9632, 0.9901), (1.0, -0.9901, 0.9632), (-1.0, -1.0, 0.9264), (-1.0, -0.9264, 1.0), (-1.0, -0.9901, 0.9632), (-1.0, -0.9632, 0.9901), (1.0, 0.9901, 0.9632), (1.0, 0.9632, 0.9901), (-1.0, 0.9264, 1.0), (-1.0, 1.0, 0.9264), (-1.0, 0.9632, 0.9901), (-1.0, 0.9901, 0.9632), (1.0, 0.9632, -0.9901), (1.0, 0.9901, -0.9632), (-1.0, 1.0, -0.9264), (-1.0, 0.9264, -1.0), (-1.0, 0.9901, -0.9632), (-1.0, 0.9632, -0.9901), (1.0, -0.9901, -0.9632), (1.0, -0.9632, -0.9901), (-1.0, -0.9264, -1.0), (-1.0, -1.0, -0.9264), (-1.0, -0.9632, -0.9901), (-1.0, -0.9901, -0.9632)], [], [(3, 23, 25, 20), (28, 1, 27, 30), (16, 2, 15, 18), (28, 30, 31, 29, 10, 12, 13, 11, 16, 18, 19, 17, 22, 24, 25, 23), (3, 20, 21, 0, 5, 14, 15, 2, 6, 8, 9, 7, 4, 26, 27, 1), (2, 16, 11, 6), (6, 11, 13, 8), (8, 13, 12, 9), (9, 12, 10, 7), (4, 7, 10, 29), (18, 15, 14, 19), (19, 14, 5, 17), (20, 25, 24, 21), (21, 24, 22, 0), (22, 17, 5, 0), (30, 27, 26, 31), (31, 26, 4, 29), (23, 3, 1, 28)])
_uv = me_cube_034.uv_layers.new(name='UVMap')
_uv.uv.foreach_set('vector', [0.625, 0.7592, 0.375, 0.7592, 0.375, 0.7546, 0.625, 0.7546, 0.375, 0.9908, 0.625, 0.9908, 0.625, 0.9954, 0.375, 0.9954, 0.625, 0.009196, 0.375, 0.009196, 0.375, 0.004598, 0.625, 0.004598, 0.375, 0.5092, 0.3762, 0.5046, 0.3796, 0.5012, 0.3842, 0.5, 0.6158, 0.5, 0.6204, 0.5012, 0.6238, 0.5046, 0.625, 0.5092, 0.625, 0.7408, 0.6238, 0.7454, 0.6204, 0.7488, 0.6158, 0.75, 0.3842, 0.75, 0.3796, 0.7488, 0.3762, 0.7454, 0.375, 0.7408, 0.125, 0.5092, 0.1262, 0.5046, 0.1296, 0.5012, 0.1342, 0.5, 0.3658, 0.5, 0.3704, 0.5012, 0.3738, 0.5046, 0.375, 0.5092, 0.375, 0.7408, 0.3738, 0.7454, 0.3704, 0.7488, 0.3658, 0.75, 0.1342, 0.75, 0.1296, 0.7488, 0.1262, 0.7454, 0.125, 0.7408, 0.375, 0.009196, 0.625, 0.009196, 0.625, 0.2408, 0.375, 0.2408, 0.375, 0.2408, 0.625, 0.2408, 0.625, 0.2454, 0.375, 0.2454, 0.375, 0.2454, 0.625, 0.2454, 0.625, 0.25, 0.375, 0.25, 0.6204, 0.25, 0.6204, 0.5, 0.6158, 0.5, 0.6158, 0.25, 0.3842, 0.25, 0.6158, 0.25, 0.6158, 0.5, 0.3842, 0.5, 0.625, 0.004598, 0.375, 0.004598, 0.375, 0.0, 0.625, 0.0, 0.8704, 0.5, 0.8704, 0.75, 0.8658, 0.75, 0.8658, 0.5, 0.625, 0.7546, 0.375, 0.7546, 0.375, 0.75, 0.625, 0.75, 0.6296, 0.75, 0.6296, 0.5, 0.6342, 0.5, 0.6342, 0.75, 0.6342, 0.5, 0.8658, 0.5, 0.8658, 0.75, 0.6342, 0.75, 0.375, 0.9954, 0.625, 0.9954, 0.625, 1.0, 0.375, 1.0, 0.3796, 0.5, 0.3796, 0.25, 0.3842, 0.25, 0.3842, 0.5, 0.375, 0.7592, 0.625, 0.7592, 0.625, 0.9908, 0.375, 0.9908])
me_cube_034.materials.append(mat_orange_domino)
me_cube_034.use_remesh_preserve_volume = False
me_cube_034.use_remesh_preserve_attributes = False
me_cube_034.use_mirror_vertex_groups = False
me_cube_034.update()
me_cube_035 = bpy.data.meshes.new('Cube.035')
me_cube_035.from_pydata([(1.0, 1.0, -0.9264), (1.0, -0.9264, -1.0), (1.0, 0.9264, 1.0), (1.0, 0.9264, -1.0), (1.0, -1.0, -0.9264), (1.0, 1.0, 0.9264), (1.0, -0.9264, 1.0), (1.0, -1.0, 0.9264), (1.0, -0.9632, 0.9901), (1.0, -0.9901, 0.9632), (-1.0, -1.0, 0.9264), (-1.0, -0.9264, 1.0), (-1.0, -0.9901, 0.9632), (-1.0, -0.9632, 0.9901), (1.0, 0.9901, 0.9632), (1.0, 0.9632, 0.9901), (-1.0, 0.9264, 1.0), (-1.0, 1.0, 0.9264), (-1.0, 0.9632, 0.9901), (-1.0, 0.9901, 0.9632), (1.0, 0.9632, -0.9901), (1.0, 0.9901, -0.9632), (-1.0, 1.0, -0.9264), (-1.0, 0.9264, -1.0), (-1.0, 0.9901, -0.9632), (-1.0, 0.9632, -0.9901), (1.0, -0.9901, -0.9632), (1.0, -0.9632, -0.9901), (-1.0, -0.9264, -1.0), (-1.0, -1.0, -0.9264), (-1.0, -0.9632, -0.9901), (-1.0, -0.9901, -0.9632)], [], [(3, 23, 25, 20), (28, 1, 27, 30), (16, 2, 15, 18), (28, 30, 31, 29, 10, 12, 13, 11, 16, 18, 19, 17, 22, 24, 25, 23), (3, 20, 21, 0, 5, 14, 15, 2, 6, 8, 9, 7, 4, 26, 27, 1), (2, 16, 11, 6), (6, 11, 13, 8), (8, 13, 12, 9), (9, 12, 10, 7), (4, 7, 10, 29), (18, 15, 14, 19), (19, 14, 5, 17), (20, 25, 24, 21), (21, 24, 22, 0), (22, 17, 5, 0), (30, 27, 26, 31), (31, 26, 4, 29), (23, 3, 1, 28)])
_uv = me_cube_035.uv_layers.new(name='UVMap')
_uv.uv.foreach_set('vector', [0.625, 0.7592, 0.375, 0.7592, 0.375, 0.7546, 0.625, 0.7546, 0.375, 0.9908, 0.625, 0.9908, 0.625, 0.9954, 0.375, 0.9954, 0.625, 0.009196, 0.375, 0.009196, 0.375, 0.004598, 0.625, 0.004598, 0.375, 0.5092, 0.3762, 0.5046, 0.3796, 0.5012, 0.3842, 0.5, 0.6158, 0.5, 0.6204, 0.5012, 0.6238, 0.5046, 0.625, 0.5092, 0.625, 0.7408, 0.6238, 0.7454, 0.6204, 0.7488, 0.6158, 0.75, 0.3842, 0.75, 0.3796, 0.7488, 0.3762, 0.7454, 0.375, 0.7408, 0.125, 0.5092, 0.1262, 0.5046, 0.1296, 0.5012, 0.1342, 0.5, 0.3658, 0.5, 0.3704, 0.5012, 0.3738, 0.5046, 0.375, 0.5092, 0.375, 0.7408, 0.3738, 0.7454, 0.3704, 0.7488, 0.3658, 0.75, 0.1342, 0.75, 0.1296, 0.7488, 0.1262, 0.7454, 0.125, 0.7408, 0.375, 0.009196, 0.625, 0.009196, 0.625, 0.2408, 0.375, 0.2408, 0.375, 0.2408, 0.625, 0.2408, 0.625, 0.2454, 0.375, 0.2454, 0.375, 0.2454, 0.625, 0.2454, 0.625, 0.25, 0.375, 0.25, 0.6204, 0.25, 0.6204, 0.5, 0.6158, 0.5, 0.6158, 0.25, 0.3842, 0.25, 0.6158, 0.25, 0.6158, 0.5, 0.3842, 0.5, 0.625, 0.004598, 0.375, 0.004598, 0.375, 0.0, 0.625, 0.0, 0.8704, 0.5, 0.8704, 0.75, 0.8658, 0.75, 0.8658, 0.5, 0.625, 0.7546, 0.375, 0.7546, 0.375, 0.75, 0.625, 0.75, 0.6296, 0.75, 0.6296, 0.5, 0.6342, 0.5, 0.6342, 0.75, 0.6342, 0.5, 0.8658, 0.5, 0.8658, 0.75, 0.6342, 0.75, 0.375, 0.9954, 0.625, 0.9954, 0.625, 1.0, 0.375, 1.0, 0.3796, 0.5, 0.3796, 0.25, 0.3842, 0.25, 0.3842, 0.5, 0.375, 0.7592, 0.625, 0.7592, 0.625, 0.9908, 0.375, 0.9908])
me_cube_035.materials.append(mat_orange_domino)
me_cube_035.use_remesh_preserve_volume = False
me_cube_035.use_remesh_preserve_attributes = False
me_cube_035.use_mirror_vertex_groups = False
me_cube_035.update()
me_cube_036 = bpy.data.meshes.new('Cube.036')
me_cube_036.from_pydata([(1.0, 1.0, -0.9264), (1.0, -0.9264, -1.0), (1.0, 0.9264, 1.0), (1.0, 0.9264, -1.0), (1.0, -1.0, -0.9264), (1.0, 1.0, 0.9264), (1.0, -0.9264, 1.0), (1.0, -1.0, 0.9264), (1.0, -0.9632, 0.9901), (1.0, -0.9901, 0.9632), (-1.0, -1.0, 0.9264), (-1.0, -0.9264, 1.0), (-1.0, -0.9901, 0.9632), (-1.0, -0.9632, 0.9901), (1.0, 0.9901, 0.9632), (1.0, 0.9632, 0.9901), (-1.0, 0.9264, 1.0), (-1.0, 1.0, 0.9264), (-1.0, 0.9632, 0.9901), (-1.0, 0.9901, 0.9632), (1.0, 0.9632, -0.9901), (1.0, 0.9901, -0.9632), (-1.0, 1.0, -0.9264), (-1.0, 0.9264, -1.0), (-1.0, 0.9901, -0.9632), (-1.0, 0.9632, -0.9901), (1.0, -0.9901, -0.9632), (1.0, -0.9632, -0.9901), (-1.0, -0.9264, -1.0), (-1.0, -1.0, -0.9264), (-1.0, -0.9632, -0.9901), (-1.0, -0.9901, -0.9632)], [], [(3, 23, 25, 20), (28, 1, 27, 30), (16, 2, 15, 18), (28, 30, 31, 29, 10, 12, 13, 11, 16, 18, 19, 17, 22, 24, 25, 23), (3, 20, 21, 0, 5, 14, 15, 2, 6, 8, 9, 7, 4, 26, 27, 1), (2, 16, 11, 6), (6, 11, 13, 8), (8, 13, 12, 9), (9, 12, 10, 7), (4, 7, 10, 29), (18, 15, 14, 19), (19, 14, 5, 17), (20, 25, 24, 21), (21, 24, 22, 0), (22, 17, 5, 0), (30, 27, 26, 31), (31, 26, 4, 29), (23, 3, 1, 28)])
_uv = me_cube_036.uv_layers.new(name='UVMap')
_uv.uv.foreach_set('vector', [0.625, 0.7592, 0.375, 0.7592, 0.375, 0.7546, 0.625, 0.7546, 0.375, 0.9908, 0.625, 0.9908, 0.625, 0.9954, 0.375, 0.9954, 0.625, 0.009196, 0.375, 0.009196, 0.375, 0.004598, 0.625, 0.004598, 0.375, 0.5092, 0.3762, 0.5046, 0.3796, 0.5012, 0.3842, 0.5, 0.6158, 0.5, 0.6204, 0.5012, 0.6238, 0.5046, 0.625, 0.5092, 0.625, 0.7408, 0.6238, 0.7454, 0.6204, 0.7488, 0.6158, 0.75, 0.3842, 0.75, 0.3796, 0.7488, 0.3762, 0.7454, 0.375, 0.7408, 0.125, 0.5092, 0.1262, 0.5046, 0.1296, 0.5012, 0.1342, 0.5, 0.3658, 0.5, 0.3704, 0.5012, 0.3738, 0.5046, 0.375, 0.5092, 0.375, 0.7408, 0.3738, 0.7454, 0.3704, 0.7488, 0.3658, 0.75, 0.1342, 0.75, 0.1296, 0.7488, 0.1262, 0.7454, 0.125, 0.7408, 0.375, 0.009196, 0.625, 0.009196, 0.625, 0.2408, 0.375, 0.2408, 0.375, 0.2408, 0.625, 0.2408, 0.625, 0.2454, 0.375, 0.2454, 0.375, 0.2454, 0.625, 0.2454, 0.625, 0.25, 0.375, 0.25, 0.6204, 0.25, 0.6204, 0.5, 0.6158, 0.5, 0.6158, 0.25, 0.3842, 0.25, 0.6158, 0.25, 0.6158, 0.5, 0.3842, 0.5, 0.625, 0.004598, 0.375, 0.004598, 0.375, 0.0, 0.625, 0.0, 0.8704, 0.5, 0.8704, 0.75, 0.8658, 0.75, 0.8658, 0.5, 0.625, 0.7546, 0.375, 0.7546, 0.375, 0.75, 0.625, 0.75, 0.6296, 0.75, 0.6296, 0.5, 0.6342, 0.5, 0.6342, 0.75, 0.6342, 0.5, 0.8658, 0.5, 0.8658, 0.75, 0.6342, 0.75, 0.375, 0.9954, 0.625, 0.9954, 0.625, 1.0, 0.375, 1.0, 0.3796, 0.5, 0.3796, 0.25, 0.3842, 0.25, 0.3842, 0.5, 0.375, 0.7592, 0.625, 0.7592, 0.625, 0.9908, 0.375, 0.9908])
me_cube_036.materials.append(mat_orange_domino)
me_cube_036.use_remesh_preserve_volume = False
me_cube_036.use_remesh_preserve_attributes = False
me_cube_036.use_mirror_vertex_groups = False
me_cube_036.update()
me_cube_037 = bpy.data.meshes.new('Cube.037')
me_cube_037.from_pydata([(1.0, 1.0, -0.9264), (1.0, -0.9264, -1.0), (1.0, 0.9264, 1.0), (1.0, 0.9264, -1.0), (1.0, -1.0, -0.9264), (1.0, 1.0, 0.9264), (1.0, -0.9264, 1.0), (1.0, -1.0, 0.9264), (1.0, -0.9632, 0.9901), (1.0, -0.9901, 0.9632), (-1.0, -1.0, 0.9264), (-1.0, -0.9264, 1.0), (-1.0, -0.9901, 0.9632), (-1.0, -0.9632, 0.9901), (1.0, 0.9901, 0.9632), (1.0, 0.9632, 0.9901), (-1.0, 0.9264, 1.0), (-1.0, 1.0, 0.9264), (-1.0, 0.9632, 0.9901), (-1.0, 0.9901, 0.9632), (1.0, 0.9632, -0.9901), (1.0, 0.9901, -0.9632), (-1.0, 1.0, -0.9264), (-1.0, 0.9264, -1.0), (-1.0, 0.9901, -0.9632), (-1.0, 0.9632, -0.9901), (1.0, -0.9901, -0.9632), (1.0, -0.9632, -0.9901), (-1.0, -0.9264, -1.0), (-1.0, -1.0, -0.9264), (-1.0, -0.9632, -0.9901), (-1.0, -0.9901, -0.9632)], [], [(3, 23, 25, 20), (28, 1, 27, 30), (16, 2, 15, 18), (28, 30, 31, 29, 10, 12, 13, 11, 16, 18, 19, 17, 22, 24, 25, 23), (3, 20, 21, 0, 5, 14, 15, 2, 6, 8, 9, 7, 4, 26, 27, 1), (2, 16, 11, 6), (6, 11, 13, 8), (8, 13, 12, 9), (9, 12, 10, 7), (4, 7, 10, 29), (18, 15, 14, 19), (19, 14, 5, 17), (20, 25, 24, 21), (21, 24, 22, 0), (22, 17, 5, 0), (30, 27, 26, 31), (31, 26, 4, 29), (23, 3, 1, 28)])
_uv = me_cube_037.uv_layers.new(name='UVMap')
_uv.uv.foreach_set('vector', [0.625, 0.7592, 0.375, 0.7592, 0.375, 0.7546, 0.625, 0.7546, 0.375, 0.9908, 0.625, 0.9908, 0.625, 0.9954, 0.375, 0.9954, 0.625, 0.009196, 0.375, 0.009196, 0.375, 0.004598, 0.625, 0.004598, 0.375, 0.5092, 0.3762, 0.5046, 0.3796, 0.5012, 0.3842, 0.5, 0.6158, 0.5, 0.6204, 0.5012, 0.6238, 0.5046, 0.625, 0.5092, 0.625, 0.7408, 0.6238, 0.7454, 0.6204, 0.7488, 0.6158, 0.75, 0.3842, 0.75, 0.3796, 0.7488, 0.3762, 0.7454, 0.375, 0.7408, 0.125, 0.5092, 0.1262, 0.5046, 0.1296, 0.5012, 0.1342, 0.5, 0.3658, 0.5, 0.3704, 0.5012, 0.3738, 0.5046, 0.375, 0.5092, 0.375, 0.7408, 0.3738, 0.7454, 0.3704, 0.7488, 0.3658, 0.75, 0.1342, 0.75, 0.1296, 0.7488, 0.1262, 0.7454, 0.125, 0.7408, 0.375, 0.009196, 0.625, 0.009196, 0.625, 0.2408, 0.375, 0.2408, 0.375, 0.2408, 0.625, 0.2408, 0.625, 0.2454, 0.375, 0.2454, 0.375, 0.2454, 0.625, 0.2454, 0.625, 0.25, 0.375, 0.25, 0.6204, 0.25, 0.6204, 0.5, 0.6158, 0.5, 0.6158, 0.25, 0.3842, 0.25, 0.6158, 0.25, 0.6158, 0.5, 0.3842, 0.5, 0.625, 0.004598, 0.375, 0.004598, 0.375, 0.0, 0.625, 0.0, 0.8704, 0.5, 0.8704, 0.75, 0.8658, 0.75, 0.8658, 0.5, 0.625, 0.7546, 0.375, 0.7546, 0.375, 0.75, 0.625, 0.75, 0.6296, 0.75, 0.6296, 0.5, 0.6342, 0.5, 0.6342, 0.75, 0.6342, 0.5, 0.8658, 0.5, 0.8658, 0.75, 0.6342, 0.75, 0.375, 0.9954, 0.625, 0.9954, 0.625, 1.0, 0.375, 1.0, 0.3796, 0.5, 0.3796, 0.25, 0.3842, 0.25, 0.3842, 0.5, 0.375, 0.7592, 0.625, 0.7592, 0.625, 0.9908, 0.375, 0.9908])
me_cube_037.materials.append(mat_blue_domino)
me_cube_037.materials.append(mat_blue_domino)
me_cube_037.use_remesh_preserve_volume = False
me_cube_037.use_remesh_preserve_attributes = False
me_cube_037.use_mirror_vertex_groups = False
me_cube_037.update()
me_cube_038 = bpy.data.meshes.new('Cube.038')
me_cube_038.from_pydata([(1.0, 1.0, -0.9264), (1.0, -0.9264, -1.0), (1.0, 0.9264, 1.0), (1.0, 0.9264, -1.0), (1.0, -1.0, -0.9264), (1.0, 1.0, 0.9264), (1.0, -0.9264, 1.0), (1.0, -1.0, 0.9264), (1.0, -0.9632, 0.9901), (1.0, -0.9901, 0.9632), (-1.0, -1.0, 0.9264), (-1.0, -0.9264, 1.0), (-1.0, -0.9901, 0.9632), (-1.0, -0.9632, 0.9901), (1.0, 0.9901, 0.9632), (1.0, 0.9632, 0.9901), (-1.0, 0.9264, 1.0), (-1.0, 1.0, 0.9264), (-1.0, 0.9632, 0.9901), (-1.0, 0.9901, 0.9632), (1.0, 0.9632, -0.9901), (1.0, 0.9901, -0.9632), (-1.0, 1.0, -0.9264), (-1.0, 0.9264, -1.0), (-1.0, 0.9901, -0.9632), (-1.0, 0.9632, -0.9901), (1.0, -0.9901, -0.9632), (1.0, -0.9632, -0.9901), (-1.0, -0.9264, -1.0), (-1.0, -1.0, -0.9264), (-1.0, -0.9632, -0.9901), (-1.0, -0.9901, -0.9632)], [], [(3, 23, 25, 20), (28, 1, 27, 30), (16, 2, 15, 18), (28, 30, 31, 29, 10, 12, 13, 11, 16, 18, 19, 17, 22, 24, 25, 23), (3, 20, 21, 0, 5, 14, 15, 2, 6, 8, 9, 7, 4, 26, 27, 1), (2, 16, 11, 6), (6, 11, 13, 8), (8, 13, 12, 9), (9, 12, 10, 7), (4, 7, 10, 29), (18, 15, 14, 19), (19, 14, 5, 17), (20, 25, 24, 21), (21, 24, 22, 0), (22, 17, 5, 0), (30, 27, 26, 31), (31, 26, 4, 29), (23, 3, 1, 28)])
_uv = me_cube_038.uv_layers.new(name='UVMap')
_uv.uv.foreach_set('vector', [0.625, 0.7592, 0.375, 0.7592, 0.375, 0.7546, 0.625, 0.7546, 0.375, 0.9908, 0.625, 0.9908, 0.625, 0.9954, 0.375, 0.9954, 0.625, 0.009196, 0.375, 0.009196, 0.375, 0.004598, 0.625, 0.004598, 0.375, 0.5092, 0.3762, 0.5046, 0.3796, 0.5012, 0.3842, 0.5, 0.6158, 0.5, 0.6204, 0.5012, 0.6238, 0.5046, 0.625, 0.5092, 0.625, 0.7408, 0.6238, 0.7454, 0.6204, 0.7488, 0.6158, 0.75, 0.3842, 0.75, 0.3796, 0.7488, 0.3762, 0.7454, 0.375, 0.7408, 0.125, 0.5092, 0.1262, 0.5046, 0.1296, 0.5012, 0.1342, 0.5, 0.3658, 0.5, 0.3704, 0.5012, 0.3738, 0.5046, 0.375, 0.5092, 0.375, 0.7408, 0.3738, 0.7454, 0.3704, 0.7488, 0.3658, 0.75, 0.1342, 0.75, 0.1296, 0.7488, 0.1262, 0.7454, 0.125, 0.7408, 0.375, 0.009196, 0.625, 0.009196, 0.625, 0.2408, 0.375, 0.2408, 0.375, 0.2408, 0.625, 0.2408, 0.625, 0.2454, 0.375, 0.2454, 0.375, 0.2454, 0.625, 0.2454, 0.625, 0.25, 0.375, 0.25, 0.6204, 0.25, 0.6204, 0.5, 0.6158, 0.5, 0.6158, 0.25, 0.3842, 0.25, 0.6158, 0.25, 0.6158, 0.5, 0.3842, 0.5, 0.625, 0.004598, 0.375, 0.004598, 0.375, 0.0, 0.625, 0.0, 0.8704, 0.5, 0.8704, 0.75, 0.8658, 0.75, 0.8658, 0.5, 0.625, 0.7546, 0.375, 0.7546, 0.375, 0.75, 0.625, 0.75, 0.6296, 0.75, 0.6296, 0.5, 0.6342, 0.5, 0.6342, 0.75, 0.6342, 0.5, 0.8658, 0.5, 0.8658, 0.75, 0.6342, 0.75, 0.375, 0.9954, 0.625, 0.9954, 0.625, 1.0, 0.375, 1.0, 0.3796, 0.5, 0.3796, 0.25, 0.3842, 0.25, 0.3842, 0.5, 0.375, 0.7592, 0.625, 0.7592, 0.625, 0.9908, 0.375, 0.9908])
me_cube_038.materials.append(mat_orange_domino)
me_cube_038.use_remesh_preserve_volume = False
me_cube_038.use_remesh_preserve_attributes = False
me_cube_038.use_mirror_vertex_groups = False
me_cube_038.update()
me_cube_039 = bpy.data.meshes.new('Cube.039')
me_cube_039.from_pydata([(1.0, 1.0, -0.9264), (1.0, -0.9264, -1.0), (1.0, 0.9264, 1.0), (1.0, 0.9264, -1.0), (1.0, -1.0, -0.9264), (1.0, 1.0, 0.9264), (1.0, -0.9264, 1.0), (1.0, -1.0, 0.9264), (1.0, -0.9632, 0.9901), (1.0, -0.9901, 0.9632), (-1.0, -1.0, 0.9264), (-1.0, -0.9264, 1.0), (-1.0, -0.9901, 0.9632), (-1.0, -0.9632, 0.9901), (1.0, 0.9901, 0.9632), (1.0, 0.9632, 0.9901), (-1.0, 0.9264, 1.0), (-1.0, 1.0, 0.9264), (-1.0, 0.9632, 0.9901), (-1.0, 0.9901, 0.9632), (1.0, 0.9632, -0.9901), (1.0, 0.9901, -0.9632), (-1.0, 1.0, -0.9264), (-1.0, 0.9264, -1.0), (-1.0, 0.9901, -0.9632), (-1.0, 0.9632, -0.9901), (1.0, -0.9901, -0.9632), (1.0, -0.9632, -0.9901), (-1.0, -0.9264, -1.0), (-1.0, -1.0, -0.9264), (-1.0, -0.9632, -0.9901), (-1.0, -0.9901, -0.9632)], [], [(3, 23, 25, 20), (28, 1, 27, 30), (16, 2, 15, 18), (28, 30, 31, 29, 10, 12, 13, 11, 16, 18, 19, 17, 22, 24, 25, 23), (3, 20, 21, 0, 5, 14, 15, 2, 6, 8, 9, 7, 4, 26, 27, 1), (2, 16, 11, 6), (6, 11, 13, 8), (8, 13, 12, 9), (9, 12, 10, 7), (4, 7, 10, 29), (18, 15, 14, 19), (19, 14, 5, 17), (20, 25, 24, 21), (21, 24, 22, 0), (22, 17, 5, 0), (30, 27, 26, 31), (31, 26, 4, 29), (23, 3, 1, 28)])
_uv = me_cube_039.uv_layers.new(name='UVMap')
_uv.uv.foreach_set('vector', [0.625, 0.7592, 0.375, 0.7592, 0.375, 0.7546, 0.625, 0.7546, 0.375, 0.9908, 0.625, 0.9908, 0.625, 0.9954, 0.375, 0.9954, 0.625, 0.009196, 0.375, 0.009196, 0.375, 0.004598, 0.625, 0.004598, 0.375, 0.5092, 0.3762, 0.5046, 0.3796, 0.5012, 0.3842, 0.5, 0.6158, 0.5, 0.6204, 0.5012, 0.6238, 0.5046, 0.625, 0.5092, 0.625, 0.7408, 0.6238, 0.7454, 0.6204, 0.7488, 0.6158, 0.75, 0.3842, 0.75, 0.3796, 0.7488, 0.3762, 0.7454, 0.375, 0.7408, 0.125, 0.5092, 0.1262, 0.5046, 0.1296, 0.5012, 0.1342, 0.5, 0.3658, 0.5, 0.3704, 0.5012, 0.3738, 0.5046, 0.375, 0.5092, 0.375, 0.7408, 0.3738, 0.7454, 0.3704, 0.7488, 0.3658, 0.75, 0.1342, 0.75, 0.1296, 0.7488, 0.1262, 0.7454, 0.125, 0.7408, 0.375, 0.009196, 0.625, 0.009196, 0.625, 0.2408, 0.375, 0.2408, 0.375, 0.2408, 0.625, 0.2408, 0.625, 0.2454, 0.375, 0.2454, 0.375, 0.2454, 0.625, 0.2454, 0.625, 0.25, 0.375, 0.25, 0.6204, 0.25, 0.6204, 0.5, 0.6158, 0.5, 0.6158, 0.25, 0.3842, 0.25, 0.6158, 0.25, 0.6158, 0.5, 0.3842, 0.5, 0.625, 0.004598, 0.375, 0.004598, 0.375, 0.0, 0.625, 0.0, 0.8704, 0.5, 0.8704, 0.75, 0.8658, 0.75, 0.8658, 0.5, 0.625, 0.7546, 0.375, 0.7546, 0.375, 0.75, 0.625, 0.75, 0.6296, 0.75, 0.6296, 0.5, 0.6342, 0.5, 0.6342, 0.75, 0.6342, 0.5, 0.8658, 0.5, 0.8658, 0.75, 0.6342, 0.75, 0.375, 0.9954, 0.625, 0.9954, 0.625, 1.0, 0.375, 1.0, 0.3796, 0.5, 0.3796, 0.25, 0.3842, 0.25, 0.3842, 0.5, 0.375, 0.7592, 0.625, 0.7592, 0.625, 0.9908, 0.375, 0.9908])
me_cube_039.materials.append(mat_orange_domino)
me_cube_039.use_remesh_preserve_volume = False
me_cube_039.use_remesh_preserve_attributes = False
me_cube_039.use_mirror_vertex_groups = False
me_cube_039.update()
me_cube_040 = bpy.data.meshes.new('Cube.040')
me_cube_040.from_pydata([(1.0, 1.0, -0.9264), (1.0, -0.9264, -1.0), (1.0, 0.9264, 1.0), (1.0, 0.9264, -1.0), (1.0, -1.0, -0.9264), (1.0, 1.0, 0.9264), (1.0, -0.9264, 1.0), (1.0, -1.0, 0.9264), (1.0, -0.9632, 0.9901), (1.0, -0.9901, 0.9632), (-1.0, -1.0, 0.9264), (-1.0, -0.9264, 1.0), (-1.0, -0.9901, 0.9632), (-1.0, -0.9632, 0.9901), (1.0, 0.9901, 0.9632), (1.0, 0.9632, 0.9901), (-1.0, 0.9264, 1.0), (-1.0, 1.0, 0.9264), (-1.0, 0.9632, 0.9901), (-1.0, 0.9901, 0.9632), (1.0, 0.9632, -0.9901), (1.0, 0.9901, -0.9632), (-1.0, 1.0, -0.9264), (-1.0, 0.9264, -1.0), (-1.0, 0.9901, -0.9632), (-1.0, 0.9632, -0.9901), (1.0, -0.9901, -0.9632), (1.0, -0.9632, -0.9901), (-1.0, -0.9264, -1.0), (-1.0, -1.0, -0.9264), (-1.0, -0.9632, -0.9901), (-1.0, -0.9901, -0.9632)], [], [(3, 23, 25, 20), (28, 1, 27, 30), (16, 2, 15, 18), (28, 30, 31, 29, 10, 12, 13, 11, 16, 18, 19, 17, 22, 24, 25, 23), (3, 20, 21, 0, 5, 14, 15, 2, 6, 8, 9, 7, 4, 26, 27, 1), (2, 16, 11, 6), (6, 11, 13, 8), (8, 13, 12, 9), (9, 12, 10, 7), (4, 7, 10, 29), (18, 15, 14, 19), (19, 14, 5, 17), (20, 25, 24, 21), (21, 24, 22, 0), (22, 17, 5, 0), (30, 27, 26, 31), (31, 26, 4, 29), (23, 3, 1, 28)])
_uv = me_cube_040.uv_layers.new(name='UVMap')
_uv.uv.foreach_set('vector', [0.625, 0.7592, 0.375, 0.7592, 0.375, 0.7546, 0.625, 0.7546, 0.375, 0.9908, 0.625, 0.9908, 0.625, 0.9954, 0.375, 0.9954, 0.625, 0.009196, 0.375, 0.009196, 0.375, 0.004598, 0.625, 0.004598, 0.375, 0.5092, 0.3762, 0.5046, 0.3796, 0.5012, 0.3842, 0.5, 0.6158, 0.5, 0.6204, 0.5012, 0.6238, 0.5046, 0.625, 0.5092, 0.625, 0.7408, 0.6238, 0.7454, 0.6204, 0.7488, 0.6158, 0.75, 0.3842, 0.75, 0.3796, 0.7488, 0.3762, 0.7454, 0.375, 0.7408, 0.125, 0.5092, 0.1262, 0.5046, 0.1296, 0.5012, 0.1342, 0.5, 0.3658, 0.5, 0.3704, 0.5012, 0.3738, 0.5046, 0.375, 0.5092, 0.375, 0.7408, 0.3738, 0.7454, 0.3704, 0.7488, 0.3658, 0.75, 0.1342, 0.75, 0.1296, 0.7488, 0.1262, 0.7454, 0.125, 0.7408, 0.375, 0.009196, 0.625, 0.009196, 0.625, 0.2408, 0.375, 0.2408, 0.375, 0.2408, 0.625, 0.2408, 0.625, 0.2454, 0.375, 0.2454, 0.375, 0.2454, 0.625, 0.2454, 0.625, 0.25, 0.375, 0.25, 0.6204, 0.25, 0.6204, 0.5, 0.6158, 0.5, 0.6158, 0.25, 0.3842, 0.25, 0.6158, 0.25, 0.6158, 0.5, 0.3842, 0.5, 0.625, 0.004598, 0.375, 0.004598, 0.375, 0.0, 0.625, 0.0, 0.8704, 0.5, 0.8704, 0.75, 0.8658, 0.75, 0.8658, 0.5, 0.625, 0.7546, 0.375, 0.7546, 0.375, 0.75, 0.625, 0.75, 0.6296, 0.75, 0.6296, 0.5, 0.6342, 0.5, 0.6342, 0.75, 0.6342, 0.5, 0.8658, 0.5, 0.8658, 0.75, 0.6342, 0.75, 0.375, 0.9954, 0.625, 0.9954, 0.625, 1.0, 0.375, 1.0, 0.3796, 0.5, 0.3796, 0.25, 0.3842, 0.25, 0.3842, 0.5, 0.375, 0.7592, 0.625, 0.7592, 0.625, 0.9908, 0.375, 0.9908])
me_cube_040.materials.append(mat_orange_domino)
me_cube_040.use_remesh_preserve_volume = False
me_cube_040.use_remesh_preserve_attributes = False
me_cube_040.use_mirror_vertex_groups = False
me_cube_040.update()

# ---- objects
ob_light = bpy.data.objects.new('Light', light_light)
ob_camera = bpy.data.objects.new('Camera', cam_camera)
ob_domino_start = bpy.data.objects.new('Domino start', me_cube_008)
ob_domino_000 = bpy.data.objects.new('Domino.000', me_cube_009)
ob_domino_001 = bpy.data.objects.new('Domino.001', me_cube_000)
ob_domino_002 = bpy.data.objects.new('Domino.002', me_cube_001)
ob_domino_003 = bpy.data.objects.new('Domino.003', me_cube_002)
ob_domino_004 = bpy.data.objects.new('Domino.004', me_cube_003)
ob_domino_005 = bpy.data.objects.new('Domino.005', me_cube_004)
ob_domino_006 = bpy.data.objects.new('Domino.006', me_cube_005)
ob_domino_007 = bpy.data.objects.new('Domino.007', me_cube_006)
ob_domino_008 = bpy.data.objects.new('Domino.008', me_cube_007)
ob_domino_009 = bpy.data.objects.new('Domino.009', me_cube_010)
ob_domino_010 = bpy.data.objects.new('Domino.010', me_cube_011)
ob_domino_011 = bpy.data.objects.new('Domino.011', me_cube_012)
ob_domino_020 = bpy.data.objects.new('Domino.020', me_cube_021)
ob_domino_021 = bpy.data.objects.new('Domino.021', me_cube_022)
ob_domino_022 = bpy.data.objects.new('Domino.022', me_cube_023)
ob_domino_023 = bpy.data.objects.new('Domino.023', me_cube_024)
ob_plane_001 = bpy.data.objects.new('Plane.001', me_plane_001)
ob_domino_019 = bpy.data.objects.new('Domino.019', me_cube_032)
ob_domino_024 = bpy.data.objects.new('Domino.024', me_cube_033)
ob_domino_025 = bpy.data.objects.new('Domino.025', me_cube_034)
ob_domino_026 = bpy.data.objects.new('Domino.026', me_cube_035)
ob_domino_027 = bpy.data.objects.new('Domino.027', me_cube_036)
ob_domino_028 = bpy.data.objects.new('Domino.028', me_cube_037)
ob_domino_029 = bpy.data.objects.new('Domino.029', me_cube_038)
ob_domino_030 = bpy.data.objects.new('Domino.030', me_cube_039)
ob_domino_031 = bpy.data.objects.new('Domino.031', me_cube_040)

# ---- transforms, parenting, visibility, modifiers, constraints
ob_light.location = (4.076, 1.005, 5.904)
ob_light.rotation_euler = (2.441, -4.065, -9.237)
ob_light.lock_rotations_4d = False
ob_light.empty_display_type = 'ARROWS'
ob_light.color = (0.0, 0.0, 0.0, 0.0)
ob_light.lineart.crease_threshold = 0.0
ob_camera.location = (-9.938, -10.57, 42.82)
ob_camera.rotation_euler = (-0.06155, 5.339e-07, -2.348)
ob_camera.lock_rotations_4d = False
ob_camera.empty_display_type = 'ARROWS'
ob_camera.color = (0.0, 0.0, 0.0, 0.0)
ob_camera.display_type = 'WIRE'
ob_camera.lineart.crease_threshold = 0.0
ob_domino_start.location = (-8.131, 0.08791, 0.008585)
ob_domino_start.rotation_euler = (3.141, 0.2063, 0.09642)
ob_domino_start.scale = (-0.1479, 0.8873, 1.473)
ob_domino_start.lock_rotations_4d = False
ob_domino_start.empty_display_type = 'ARROWS'
ob_domino_start.lineart.crease_threshold = 0.0
ob_domino_000.location = (-6.708, 0.0, 0.0)
ob_domino_000.rotation_euler = (0.0, -0.0, -0.06068)
ob_domino_000.scale = (-0.1479, 0.8873, 1.473)
ob_domino_000.lock_rotations_4d = False
ob_domino_000.empty_display_type = 'ARROWS'
ob_domino_000.lineart.crease_threshold = 0.0
ob_domino_001.location = (-5.487, -0.2753, 0.0)
ob_domino_001.rotation_euler = (0.0, -0.0, -0.2699)
ob_domino_001.scale = (-0.1479, 0.8873, 1.473)
ob_domino_001.lock_rotations_4d = False
ob_domino_001.empty_display_type = 'ARROWS'
ob_domino_001.lineart.crease_threshold = 0.0
ob_domino_002.location = (-4.451, -0.9737, 0.0)
ob_domino_002.rotation_euler = (0.0, -0.0, -0.5045)
ob_domino_002.scale = (-0.1479, 0.8873, 1.473)
ob_domino_002.lock_rotations_4d = False
ob_domino_002.empty_display_type = 'ARROWS'
ob_domino_002.lineart.crease_threshold = 0.0
ob_domino_003.location = (-2.672, -4.395, 0.0)
ob_domino_003.rotation_euler = (0.0, -0.0, -1.465)
ob_domino_003.scale = (-0.1479, 0.8873, 1.473)
ob_domino_003.lock_rotations_4d = False
ob_domino_003.empty_display_type = 'ARROWS'
ob_domino_003.lineart.crease_threshold = 0.0
ob_domino_004.location = (-3.549, -1.985, 0.0)
ob_domino_004.rotation_euler = (0.0, -0.0, -0.7704)
ob_domino_004.scale = (-0.1479, 0.8873, 1.473)
ob_domino_004.lock_rotations_4d = False
ob_domino_004.empty_display_type = 'ARROWS'
ob_domino_004.lineart.crease_threshold = 0.0
ob_domino_005.location = (-2.946, -3.079, 0.0)
ob_domino_005.rotation_euler = (0.0, -0.0, -0.9986)
ob_domino_005.scale = (-0.1479, 0.8873, 1.473)
ob_domino_005.lock_rotations_4d = False
ob_domino_005.empty_display_type = 'ARROWS'
ob_domino_005.lineart.crease_threshold = 0.0
ob_domino_006.location = (-2.758, -5.653, 0.0)
ob_domino_006.rotation_euler = (0.0, -0.0, -1.572)
ob_domino_006.scale = (-0.1479, 0.8873, 1.473)
ob_domino_006.lock_rotations_4d = False
ob_domino_006.empty_display_type = 'ARROWS'
ob_domino_006.lineart.crease_threshold = 0.0
ob_domino_007.location = (-2.96, -6.888, 0.0)
ob_domino_007.rotation_euler = (0.0, -0.0, -1.781)
ob_domino_007.scale = (-0.1479, 0.8873, 1.473)
ob_domino_007.lock_rotations_4d = False
ob_domino_007.empty_display_type = 'ARROWS'
ob_domino_007.lineart.crease_threshold = 0.0
ob_domino_008.location = (-3.596, -7.964, 0.0)
ob_domino_008.rotation_euler = (0.0, -0.0, -2.016)
ob_domino_008.scale = (-0.1479, 0.8873, 1.473)
ob_domino_008.lock_rotations_4d = False
ob_domino_008.empty_display_type = 'ARROWS'
ob_domino_008.lineart.crease_threshold = 0.0
ob_domino_009.location = (-7.193, -9.942, 0.0)
ob_domino_009.rotation_euler = (0.0, -0.0, -2.976)
ob_domino_009.scale = (-0.1479, 0.8873, 1.473)
ob_domino_009.lock_rotations_4d = False
ob_domino_009.empty_display_type = 'ARROWS'
ob_domino_009.lineart.crease_threshold = 0.0
ob_domino_010.location = (-4.552, -8.923, 0.0)
ob_domino_010.rotation_euler = (0.0, -0.0, -2.282)
ob_domino_010.scale = (-0.1479, 0.8873, 1.473)
ob_domino_010.lock_rotations_4d = False
ob_domino_010.empty_display_type = 'ARROWS'
ob_domino_010.lineart.crease_threshold = 0.0
ob_domino_011.location = (-5.608, -9.591, 0.0)
ob_domino_011.rotation_euler = (0.0, -0.0, -2.51)
ob_domino_011.scale = (-0.1479, 0.8873, 1.473)
ob_domino_011.lock_rotations_4d = False
ob_domino_011.empty_display_type = 'ARROWS'
ob_domino_011.lineart.crease_threshold = 0.0
ob_domino_020.location = (-11.0, -12.73, 0.0)
ob_domino_020.rotation_euler = (0.0, 0.0, -4.993)
ob_domino_020.scale = (-0.1479, 0.8873, 1.473)
ob_domino_020.lock_rotations_4d = False
ob_domino_020.empty_display_type = 'ARROWS'
ob_domino_020.lineart.crease_threshold = 0.0
ob_domino_021.location = (-8.423, -10.24, 0.0)
ob_domino_021.rotation_euler = (0.0, 0.0, -5.953)
ob_domino_021.scale = (-0.1479, 0.8873, 1.473)
ob_domino_021.lock_rotations_4d = False
ob_domino_021.empty_display_type = 'ARROWS'
ob_domino_021.lineart.crease_threshold = 0.0
ob_domino_022.location = (-10.59, -11.63, 0.0)
ob_domino_022.rotation_euler = (0.0, 0.0, -5.258)
ob_domino_022.scale = (-0.1479, 0.8873, 1.473)
ob_domino_022.lock_rotations_4d = False
ob_domino_022.empty_display_type = 'ARROWS'
ob_domino_022.lineart.crease_threshold = 0.0
ob_domino_023.location = (-9.661, -10.8, 0.0)
ob_domino_023.rotation_euler = (0.0, 0.0, -5.487)
ob_domino_023.scale = (-0.1479, 0.8873, 1.473)
ob_domino_023.lock_rotations_4d = False
ob_domino_023.empty_display_type = 'ARROWS'
ob_domino_023.lineart.crease_threshold = 0.0
ob_plane_001.location = (-4.425, -7.856, -1.468)
ob_plane_001.scale = (90.28, 90.28, 90.28)
ob_plane_001.lineart.crease_threshold = 0.0
ob_domino_019.location = (-19.79, -17.28, 0.0)
ob_domino_019.rotation_euler = (0.0, -0.0, -0.4676)
ob_domino_019.scale = (-0.1479, 0.8873, 1.473)
ob_domino_019.lock_rotations_4d = False
ob_domino_019.empty_display_type = 'ARROWS'
ob_domino_019.lineart.crease_threshold = 0.0
ob_domino_024.location = (-18.54, -17.82, 0.0)
ob_domino_024.rotation_euler = (0.0, -0.0, -0.3874)
ob_domino_024.scale = (-0.1479, 0.8873, 1.473)
ob_domino_024.lock_rotations_4d = False
ob_domino_024.empty_display_type = 'ARROWS'
ob_domino_024.lineart.crease_threshold = 0.0
ob_domino_025.location = (-14.91, -17.67, 0.0)
ob_domino_025.rotation_euler = (0.0, 0.0, 0.3786)
ob_domino_025.scale = (-0.1479, 0.8873, 1.473)
ob_domino_025.lock_rotations_4d = False
ob_domino_025.empty_display_type = 'ARROWS'
ob_domino_025.lineart.crease_threshold = 0.0
ob_domino_026.location = (-17.22, -18.09, 0.0)
ob_domino_026.rotation_euler = (0.0, -0.0, -0.1264)
ob_domino_026.scale = (-0.1479, 0.8873, 1.473)
ob_domino_026.lock_rotations_4d = False
ob_domino_026.empty_display_type = 'ARROWS'
ob_domino_026.lineart.crease_threshold = 0.0
ob_domino_027.location = (-16.01, -18.04, 0.0)
ob_domino_027.rotation_euler = (0.0, -0.0, 0.05719)
ob_domino_027.scale = (-0.1479, 0.8873, 1.473)
ob_domino_027.lock_rotations_4d = False
ob_domino_027.empty_display_type = 'ARROWS'
ob_domino_027.lineart.crease_threshold = 0.0
ob_domino_028.location = (-11.41, -14.06, 0.0)
ob_domino_028.rotation_euler = (0.0, -0.0, -1.638)
ob_domino_028.scale = (-0.1479, 0.8873, 1.473)
ob_domino_028.lock_rotations_4d = False
ob_domino_028.empty_display_type = 'ARROWS'
ob_domino_028.lineart.crease_threshold = 0.0
ob_domino_029.location = (-13.76, -17.12, 0.0)
ob_domino_029.rotation_euler = (0.0, -0.0, -2.598)
ob_domino_029.scale = (-0.1479, 0.8873, 1.473)
ob_domino_029.lock_rotations_4d = False
ob_domino_029.empty_display_type = 'ARROWS'
ob_domino_029.lineart.crease_threshold = 0.0
ob_domino_030.location = (-11.95, -15.3, 0.0)
ob_domino_030.rotation_euler = (0.0, -0.0, -1.904)
ob_domino_030.scale = (-0.1479, 0.8873, 1.473)
ob_domino_030.lock_rotations_4d = False
ob_domino_030.empty_display_type = 'ARROWS'
ob_domino_030.lineart.crease_threshold = 0.0
ob_domino_031.location = (-12.68, -16.31, 0.0)
ob_domino_031.rotation_euler = (0.0, -0.0, -2.132)
ob_domino_031.scale = (-0.1479, 0.8873, 1.473)
ob_domino_031.lock_rotations_4d = False
ob_domino_031.empty_display_type = 'ARROWS'
ob_domino_031.lineart.crease_threshold = 0.0

# ---- collection membership
col_collection.objects.link(ob_light)
col_collection.objects.link(ob_camera)
col_collection.objects.link(ob_domino_start)
col_collection.objects.link(ob_domino_000)
col_collection.objects.link(ob_domino_001)
col_collection.objects.link(ob_domino_002)
col_collection.objects.link(ob_domino_003)
col_collection.objects.link(ob_domino_004)
col_collection.objects.link(ob_domino_005)
col_collection.objects.link(ob_domino_006)
col_collection.objects.link(ob_domino_007)
col_collection.objects.link(ob_domino_008)
col_collection.objects.link(ob_domino_009)
col_collection.objects.link(ob_domino_010)
col_collection.objects.link(ob_domino_011)
col_collection.objects.link(ob_domino_020)
col_collection.objects.link(ob_domino_021)
col_collection.objects.link(ob_domino_022)
col_collection.objects.link(ob_domino_023)
col_collection.objects.link(ob_plane_001)
col_collection.objects.link(ob_domino_019)
col_collection.objects.link(ob_domino_024)
col_collection.objects.link(ob_domino_025)
col_collection.objects.link(ob_domino_026)
col_collection.objects.link(ob_domino_027)
col_collection.objects.link(ob_domino_028)
col_collection.objects.link(ob_domino_029)
col_collection.objects.link(ob_domino_030)
col_collection.objects.link(ob_domino_031)

# ---- scene / render settings (as saved in the file)
scene.camera = ob_camera
scene.frame_start = 0; scene.frame_end = 200; scene.frame_set(130)
scene.render.engine = 'CYCLES'
scene.render.image_settings.file_format = 'FFMPEG'
scene.render.image_settings.color_mode = 'RGB'
scene.cycles.samples = 128
scene.cycles.sampling_pattern = 'TABULATED_SOBOL'
scene.cycles.use_adaptive_sampling = False
scene.cycles.use_light_tree = False
scene.view_settings.view_transform = 'Filmic'
bpy.context.view_layer.update()
